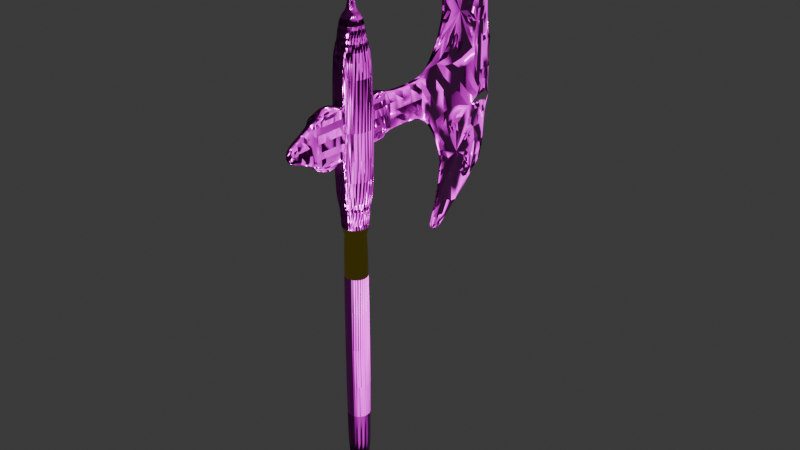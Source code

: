 # Source: hacha.blend  (saved by Blender 4.5.90; exported with 4.5.12 LTS)
import bpy
from mathutils import Matrix  # noqa: F401  (used for matrix-valued properties, if any)

bpy.ops.wm.read_factory_settings(use_empty=True)
scene = bpy.context.scene
scene.name = 'Scene'

# ---- collections
col_collection = bpy.data.collections.new('Collection'); scene.collection.children.link(col_collection)

# ---- images (referenced by path relative to the original .blend; pixels are not part of the script)
import os
ASSET_DIR = os.environ.get("B2B_ASSET_DIR", "")  # directory of the original .blend (textures are referenced by path, not embedded)
HERE = os.path.dirname(os.path.abspath(__file__))  # packed textures are extracted next to this script under _unpacked/

def load_image(name, relpath, width, height, colorspace="sRGB"):
    """Load a texture the original file referenced (path relative to the .blend, or extracted next to this script)."""
    p = next((c for c in (os.path.join(HERE, relpath), os.path.join(ASSET_DIR, relpath)) if relpath and os.path.exists(c)), "")
    if p:
        img = bpy.data.images.load(p, check_existing=True)
        img.name = name
    else:  # same state as the original file: an image datablock whose file is absent (Cycles renders it pink)
        img = bpy.data.images.new(name, width, height)
        img.source = "FILE"
        img.filepath = "//" + (relpath or name)
    img.colorspace_settings.name = colorspace
    return img
img_weathered_planks_disp_8k_png = load_image('weathered_planks_disp_8k.png', 'weathered_planks_disp_4k.png', 1024, 1024, 'Non-Color')
img_weathered_planks_diff_8k_png = load_image('weathered_planks_diff_8k.png', 'weathered_planks_diff_4k.jpg', 1024, 1024, 'sRGB')
img_weathered_planks_rough_8k_png = load_image('weathered_planks_rough_8k.png', 'weathered_planks_rough_4k.exr', 1024, 1024, 'Non-Color')
img_weathered_planks_nor_gl_8k_png = load_image('weathered_planks_nor_gl_8k.png', 'weathered_planks_nor_gl_4k.exr', 1024, 1024, 'Non-Color')
img_poliigon_metalsteelbrushed_7174_basecolor_jpg = load_image('Poliigon_MetalSteelBrushed_7174_BaseColor.jpg', 'Poliigon_MetalSteelBrushed_7174_BaseColor.jpg', 1024, 1024, 'sRGB')
img_poliigon_metalsteelbrushed_7174_displacement_tiff = load_image('Poliigon_MetalSteelBrushed_7174_Displacement.tiff', '', 1024, 1024, 'Non-Color')
img_poliigon_metalsteelbrushed_7174_metallic_jpg = load_image('Poliigon_MetalSteelBrushed_7174_Metallic.jpg', 'Poliigon_MetalSteelBrushed_7174_Metallic.jpg', 1024, 1024, 'Non-Color')
img_poliigon_metalsteelbrushed_7174_normal_png = load_image('Poliigon_MetalSteelBrushed_7174_Normal.png', 'Poliigon_MetalSteelBrushed_7174_Normal.png', 1024, 1024, 'Non-Color')
img_poliigon_metalsteelbrushed_7174_roughness_jpg = load_image('Poliigon_MetalSteelBrushed_7174_Roughness.jpg', 'Poliigon_MetalSteelBrushed_7174_Roughness.jpg', 1024, 1024, 'Non-Color')

# ---- materials (node trees are filled in below, after node groups)
mat_weathered_planks = bpy.data.materials.new('weathered_planks')
mat_weathered_planks.displacement_method = 'DISPLACEMENT'
mat_material_001 = bpy.data.materials.new('Material.001')
mat_material = bpy.data.materials.new('Material')

# ---- node groups
ng_smooth_by_angle = bpy.data.node_groups.new('Smooth by Angle', 'GeometryNodeTree')
_s = ng_smooth_by_angle.interface.new_socket(name='Mesh', in_out='OUTPUT', socket_type='NodeSocketGeometry')
_s = ng_smooth_by_angle.interface.new_socket(name='Mesh', in_out='INPUT', socket_type='NodeSocketGeometry')
_s = ng_smooth_by_angle.interface.new_socket(name='Angle', in_out='INPUT', socket_type='NodeSocketFloat')
_s.subtype = 'ANGLE'
_s.default_value = 0.5236
_s.min_value = 0.0
_s.max_value = 3.142
_s.description = 'Maximum face angle for smooth edges'
_s = ng_smooth_by_angle.interface.new_socket(name='Ignore Sharpness', in_out='INPUT', socket_type='NodeSocketBool')
_s.force_non_field = True
ng_smooth_by_angle.description = 'Set the sharpness of mesh edges based on the angle between the neighboring faces'
ng_smooth_by_angle.is_modifier = True
_N = ng_smooth_by_angle.nodes; _L = ng_smooth_by_angle.links
n0 = _N.new('GeometryNodeSetShadeSmooth'); n0.name = 'Set Shade Smooth'; n0.location = (120, -80)
n0.domain = 'EDGE'
n1 = _N.new('GeometryNodeSetShadeSmooth'); n1.name = 'Set Shade Smooth.001'; n1.location = (300, -80)
n2 = _N.new('NodeGroupOutput'); n2.name = 'Group Output'; n2.location = (480, -80)
n3 = _N.new('GeometryNodeInputMeshEdgeAngle'); n3.name = 'Edge Angle'; n3.location = (-440, -240)
n4 = _N.new('NodeGroupInput'); n4.name = 'Group Input'; n4.location = (-80, -80)
n5 = _N.new('GeometryNodeInputEdgeSmooth'); n5.name = 'Is Edge Smooth'; n5.location = (-260, -120)
n6 = _N.new('GeometryNodeInputShadeSmooth'); n6.name = 'Is Shade Smooth'; n6.location = (-440, -397)
n7 = _N.new('FunctionNodeCompare'); n7.name = 'Compare'; n7.location = (-260, -260)
n7.operation = 'LESS_EQUAL'
n7.inputs[6].default_value = (0.0, 0.0, 0.0, 0.0)
n7.inputs[7].default_value = (0.0, 0.0, 0.0, 0.0)
n8 = _N.new('FunctionNodeBooleanMath'); n8.name = 'Boolean Math.001'; n8.location = (-80, -260)
n9 = _N.new('NodeGroupInput'); n9.name = 'Group Input.001'; n9.location = (-440, -329)
n10 = _N.new('NodeGroupInput'); n10.name = 'Group Input.002'; n10.location = (-259, -189)
n11 = _N.new('FunctionNodeBooleanMath'); n11.name = 'Boolean Math'; n11.location = (-80, -149)
n11.operation = 'OR'
n12 = _N.new('FunctionNodeBooleanMath'); n12.name = 'Boolean Math.002'; n12.location = (-260, -380)
n12.operation = 'OR'
n13 = _N.new('NodeGroupInput'); n13.name = 'Group Input.003'; n13.location = (-440, -460)
_L.new(n3.outputs[0], n7.inputs[0])
_L.new(n1.outputs[0], n2.inputs[0])
_L.new(n9.outputs[1], n7.inputs[1])
_L.new(n7.outputs[0], n8.inputs[0])
_L.new(n4.outputs[0], n0.inputs[0])
_L.new(n0.outputs[0], n1.inputs[0])
_L.new(n8.outputs[0], n0.inputs[2])
_L.new(n10.outputs[2], n11.inputs[1])
_L.new(n5.outputs[0], n11.inputs[0])
_L.new(n11.outputs[0], n0.inputs[1])
_L.new(n13.outputs[2], n12.inputs[1])
_L.new(n6.outputs[0], n12.inputs[0])
_L.new(n12.outputs[0], n8.inputs[1])
n2.is_active_output = True

# ---- material node trees
mat_weathered_planks.use_nodes = True; mat_weathered_planks.node_tree.nodes.clear()
_N = mat_weathered_planks.node_tree.nodes; _L = mat_weathered_planks.node_tree.links
n0 = _N.new('NodeFrame'); n0.name = 'Frame'; n0.location = (-1360, 330)
n0.label = 'Mapping'
n0.width = 400
n1 = _N.new('NodeFrame'); n1.name = 'Frame.001'; n1.location = (-715, 530)
n1.label = 'Textures'
n1.width = 355
n2 = _N.new('ShaderNodeOutputMaterial'); n2.name = 'Material Output'; n2.location = (306, 145)
n3 = _N.new('ShaderNodeTexImage'); n3.name = 'Image Texture'; n3.location = (85, -876)
n3.label = 'Displacement'
n3.image = img_weathered_planks_disp_8k_png
n4 = _N.new('ShaderNodeDisplacement'); n4.name = 'Displacement'; n4.location = (20, -406)
n4.inputs[2].default_value = 0.05
n5 = _N.new('ShaderNodeTexImage'); n5.name = 'Image Texture.001'; n5.location = (85, -36)
n5.label = 'Base Color'
n5.image = img_weathered_planks_diff_8k_png
n6 = _N.new('ShaderNodeTexImage'); n6.name = 'Image Texture.002'; n6.location = (85, -316)
n6.label = 'Roughness'
n6.image = img_weathered_planks_rough_8k_png
n7 = _N.new('ShaderNodeTexImage'); n7.name = 'Image Texture.003'; n7.location = (85, -596)
n7.label = 'Normal'
n7.image = img_weathered_planks_nor_gl_8k_png
n8 = _N.new('ShaderNodeNormalMap'); n8.name = 'Normal Map'; n8.location = (-330, -66)
n9 = _N.new('ShaderNodeMapping'); n9.name = 'Mapping'; n9.location = (230, -36)
n10 = _N.new('NodeReroute'); n10.name = 'Reroute'; n10.location = (35, -591)
n10.width = 10
n10.socket_idname = 'NodeSocketVector'
n11 = _N.new('ShaderNodeTexCoord'); n11.name = 'Texture Coordinate'; n11.location = (30, -36)
n12 = _N.new('ShaderNodeBsdfPrincipled'); n12.name = 'Principled BSDF'; n12.location = (-80, 294)
n12.distribution = 'GGX'
n12.subsurface_method = 'BURLEY'
n12.inputs[3].default_value = 1.45
n12.inputs[27].default_value = (0.0, 0.0, 0.0, 1.0)
n12.inputs[28].default_value = 1.0
n3.parent = n1
n5.parent = n1
n6.parent = n1
n7.parent = n1
n9.parent = n0
n10.parent = n1
n11.parent = n0
_L.new(n12.outputs[0], n2.inputs[0])
_L.new(n3.outputs[0], n4.inputs[0])
_L.new(n4.outputs[0], n2.inputs[2])
_L.new(n5.outputs[0], n12.inputs[0])
_L.new(n6.outputs[0], n12.inputs[2])
_L.new(n7.outputs[0], n8.inputs[1])
_L.new(n8.outputs[0], n12.inputs[5])
_L.new(n10.outputs[0], n5.inputs[0])
_L.new(n10.outputs[0], n6.inputs[0])
_L.new(n10.outputs[0], n7.inputs[0])
_L.new(n10.outputs[0], n3.inputs[0])
_L.new(n9.outputs[0], n10.inputs[0])
_L.new(n11.outputs[2], n9.inputs[0])
n2.is_active_output = True
mat_material_001.use_nodes = True; mat_material_001.node_tree.nodes.clear()
_N = mat_material_001.node_tree.nodes; _L = mat_material_001.node_tree.links
n0 = _N.new('ShaderNodeBsdfPrincipled'); n0.name = 'BSDF Principista'; n0.location = (7, 76)
n1 = _N.new('ShaderNodeOutputMaterial'); n1.name = 'Material'; n1.location = (590, 11)
n2 = _N.new('ShaderNodeTexImage'); n2.name = 'Imagen'; n2.location = (-976, -48)
n2.image = img_poliigon_metalsteelbrushed_7174_basecolor_jpg
n3 = _N.new('ShaderNodeTexImage'); n3.name = 'Imagen.001'; n3.location = (-148, -406)
n3.image = img_poliigon_metalsteelbrushed_7174_displacement_tiff
n4 = _N.new('ShaderNodeTexImage'); n4.name = 'Imagen.002'; n4.location = (-956, -355)
n4.image = img_poliigon_metalsteelbrushed_7174_metallic_jpg
n5 = _N.new('ShaderNodeTexImage'); n5.name = 'Imagen.003'; n5.location = (-552, -367)
n5.image = img_poliigon_metalsteelbrushed_7174_normal_png
n6 = _N.new('ShaderNodeTexImage'); n6.name = 'Imagen.004'; n6.location = (-577, 162)
n6.image = img_poliigon_metalsteelbrushed_7174_roughness_jpg
n7 = _N.new('ShaderNodeNormalMap'); n7.name = 'Mapa de normales'; n7.location = (-257, -241)
n7.inputs[0].default_value = 10.0
n8 = _N.new('ShaderNodeDisplacement'); n8.name = 'Desplazamiento'; n8.location = (394, -152)
n8.inputs[2].default_value = 0.11
n9 = _N.new('ShaderNodeNormalMap'); n9.name = 'Mapa de normales.001'; n9.location = (173, -304)
_L.new(n0.outputs[0], n1.inputs[0])
_L.new(n2.outputs[0], n0.inputs[0])
_L.new(n6.outputs[0], n0.inputs[2])
_L.new(n5.outputs[0], n7.inputs[1])
_L.new(n7.outputs[0], n0.inputs[5])
_L.new(n3.outputs[0], n9.inputs[1])
_L.new(n9.outputs[0], n8.inputs[3])
_L.new(n8.outputs[0], n1.inputs[2])
_L.new(n4.outputs[0], n0.inputs[1])
n1.is_active_output = True
mat_material.use_nodes = True; mat_material.node_tree.nodes.clear()
_N = mat_material.node_tree.nodes; _L = mat_material.node_tree.links
n0 = _N.new('ShaderNodeBsdfPrincipled'); n0.name = 'BSDF Principista'; n0.location = (-200, 100)
n0.inputs[0].default_value = (0.8002, 0.6139, 0.02266, 1.0)
n0.inputs[1].default_value = 1.0
n0.inputs[2].default_value = 0.0
n1 = _N.new('ShaderNodeOutputMaterial'); n1.name = 'Material'; n1.location = (200, 100)
_L.new(n0.outputs[0], n1.inputs[0])
n1.is_active_output = True

# ---- world
world_world = bpy.data.worlds.new('World'); scene.world = world_world
world_world.use_nodes = True; world_world.node_tree.nodes.clear()
_N = world_world.node_tree.nodes; _L = world_world.node_tree.links
n0 = _N.new('ShaderNodeOutputWorld'); n0.name = 'World Output'; n0.location = (200, 100)
n1 = _N.new('ShaderNodeBackground'); n1.name = 'Background'; n1.location = (-200, 100)
n1.inputs[0].default_value = (0.05088, 0.05088, 0.05088, 1.0)
_L.new(n1.outputs[0], n0.inputs[0])
n0.is_active_output = True
world_world.color = (0.05088, 0.05088, 0.05088)
world_world.sun_shadow_jitter_overblur = 0.0

# ---- lights
light_punto = bpy.data.lights.new('Punto', 'POINT')
light_punto.exposure = -0.06557
light_punto.energy = 1054.0

# ---- meshes
me_cilindro = bpy.data.meshes.new('Cilindro')
me_cilindro.from_pydata([(0.0, 1.0, -3.082), (0.0, 1.0, -1.439), (0.2318, -1.165, -1.439), (0.3827, 0.9239, -3.082), (0.4547, -1.098, -1.439), (0.7071, 0.7071, -3.082), (0.7071, 0.7071, -1.439), (0.6602, -0.988, -1.439), (0.9239, 0.3827, -3.082), (0.9239, 0.3827, -1.439), (0.8402, -0.8402, -1.439), (1.0, 0.0, -3.082), (0.988, -0.6602, -1.439), (0.9239, -0.3827, -3.082), (0.9239, -0.3827, -1.439), (1.098, -0.4547, -1.439), (0.7071, -0.7071, -3.082), (0.7071, -0.7071, -1.439), (1.165, -0.2318, -1.439), (0.5556, -0.8315, -1.439), (0.3827, -0.9239, -3.082), (0.3827, -0.9239, -1.439), (1.188, 8.767e-10, -1.439), (0.0, -1.0, -3.082), (0.0, -1.0, -1.439), (1.165, 0.2318, -1.439), (-0.1951, -0.9808, -1.439), (-0.3827, -0.9239, -3.082), (-0.3827, -0.9239, -1.439), (1.098, 0.4547, -1.439), (-0.5556, -0.8315, -1.439), (-0.7071, -0.7071, -3.082), (0.988, 0.6602, -1.439), (-0.8315, -0.5556, -1.439), (-0.9239, -0.3827, -3.082), (0.8402, 0.8402, -1.439), (-1.0, 0.0, -3.082), (-1.0, 0.0, -1.439), (0.6602, 0.988, -1.439), (-0.9808, 0.1951, -1.439), (-0.9239, 0.3827, -3.082), (-0.9239, 0.3827, -1.439), (0.4547, 1.098, -1.439), (-0.7071, 0.7071, -3.082), (-3.068e-09, 1.188, -1.439), (-0.5556, 0.8315, -1.439), (-0.3827, 0.9239, -3.082), (0.2318, 1.165, -1.439), (0.1951, 0.9808, -1.439), (0.3827, 0.9239, -1.439), (0.5556, 0.8315, -1.439), (0.8315, 0.5556, -1.439), (0.9808, 0.1951, -1.439), (1.0, 0.0, -1.439), (0.9808, -0.1951, -1.439), (0.8315, -0.5556, -1.439), (0.1951, -0.9808, -1.439), (-0.7071, -0.7071, -1.439), (-0.9239, -0.3827, -1.439), (-0.9808, -0.1951, -1.439), (-0.8315, 0.5556, -1.439), (-0.7071, 0.7071, -1.439), (-0.3827, 0.9239, -1.439), (-0.1951, 0.9808, -1.439), (-3.068e-09, -1.188, -1.439), (-0.2318, -1.165, -1.439), (-0.4547, -1.098, -1.439), (-0.6602, -0.988, -1.439), (-0.8402, -0.8402, -1.439), (-0.988, -0.6602, -1.439), (-1.098, -0.4547, -1.439), (-1.165, -0.2318, -1.439), (-1.188, 8.767e-10, -1.439), (-1.165, 0.2318, -1.439), (-1.098, 0.4547, -1.439), (-0.988, 0.6602, -1.439), (-0.8402, 0.8402, -1.439), (-0.6602, 0.988, -1.439), (-0.4547, 1.098, -1.439), (-0.2318, 1.165, -1.439), (5.216e-07, -1.188, 7.737), (0.2318, -1.165, 7.737), (5.216e-07, 1.188, 7.737), (-0.2318, 1.165, 7.737), (0.4547, -1.098, 7.737), (-0.4547, 1.098, 7.737), (0.6602, -0.988, 7.737), (-0.6602, 0.988, 7.737), (0.8402, -0.8402, 7.737), (-0.8402, 0.8402, 7.737), (0.988, -0.6602, 7.737), (-0.988, 0.6602, 7.737), (1.098, -0.4547, 7.737), (-1.098, 0.4547, 7.737), (1.165, -0.2318, 7.737), (-1.165, 0.2318, 7.737), (1.188, 8.767e-10, 7.737), (-1.188, 8.767e-10, 7.737), (1.165, 0.2318, 7.737), (-1.165, -0.2318, 7.737), (1.098, 0.4547, 7.737), (-1.098, -0.4547, 7.737), (0.988, 0.6602, 7.737), (-0.988, -0.6602, 7.737), (0.8402, 0.8402, 7.737), (-0.8402, -0.8402, 7.737), (0.6602, 0.988, 7.737), (-0.6602, -0.988, 7.737), (0.4547, 1.098, 7.737), (-0.4547, -1.098, 7.737), (0.2318, 1.165, 7.737), (-0.2318, -1.165, 7.737), (4.912e-08, -0.9697, 7.935), (0.1892, -0.9511, 7.935), (4.912e-08, 0.9697, 7.935), (-0.1892, 0.9511, 7.935), (0.3711, -0.8959, 7.935), (-0.3711, 0.8959, 7.935), (0.5388, -0.8063, 7.935), (-0.5388, 0.8063, 7.935), (0.6857, -0.6857, 7.935), (-0.6857, 0.6857, 7.935), (0.8063, -0.5388, 7.935), (-0.8063, 0.5388, 7.935), (0.8959, -0.3711, 7.935), (-0.8959, 0.3711, 7.935), (0.9511, -0.1892, 7.935), (-0.9511, 0.1892, 7.935), (0.9697, 7.154e-10, 7.935), (-0.9697, 7.154e-10, 7.935), (0.9511, 0.1892, 7.935), (-0.9511, -0.1892, 7.935), (0.8959, 0.3711, 7.935), (-0.8959, -0.3711, 7.935), (0.8063, 0.5388, 7.935), (-0.8063, -0.5388, 7.935), (0.6857, 0.6857, 7.935), (-0.6857, -0.6857, 7.935), (0.5388, 0.8063, 7.935), (-0.5388, -0.8063, 7.935), (0.3711, 0.8959, 7.935), (-0.3711, -0.8959, 7.935), (0.1892, 0.9511, 7.935), (-0.1892, -0.9511, 7.935), (-1.385e-07, -1.327, 8.175), (0.2588, -1.301, 8.175), (-1.385e-07, 1.327, 8.175), (-0.2588, 1.301, 8.175), (0.5077, -1.226, 8.175), (-0.5077, 1.226, 8.175), (0.737, -1.103, 8.175), (-0.737, 1.103, 8.175), (0.938, -0.938, 8.175), (-0.938, 0.938, 8.175), (1.103, -0.737, 8.175), (-1.103, 0.737, 8.175), (1.226, -0.5077, 8.175), (-1.226, 0.5077, 8.175), (1.301, -0.2588, 8.175), (-1.301, 0.2588, 8.175), (1.327, 9.787e-10, 8.175), (-1.327, 9.787e-10, 8.175), (1.301, 0.2588, 8.175), (-1.301, -0.2588, 8.175), (1.226, 0.5077, 8.175), (-1.226, -0.5077, 8.175), (1.103, 0.737, 8.175), (-1.103, -0.737, 8.175), (0.938, 0.938, 8.175), (-0.938, -0.938, 8.175), (0.737, 1.103, 8.175), (-0.737, -1.103, 8.175), (0.5077, 1.226, 8.175), (-0.5077, -1.226, 8.175), (0.2588, 1.301, 8.175), (-0.2588, -1.301, 8.175), (-1.385e-07, -1.327, 9.201), (0.2588, -1.301, 9.201), (-1.385e-07, 1.327, 9.201), (-0.2588, 1.301, 9.201), (0.5077, -1.226, 9.201), (-0.5077, 1.226, 9.201), (0.737, -1.103, 9.201), (-0.737, 1.103, 9.201), (0.938, -0.938, 9.201), (-0.938, 0.938, 9.201), (1.103, -0.737, 9.201), (-1.103, 0.737, 9.201), (1.226, -0.5077, 9.201), (-1.226, 0.5077, 9.201), (1.301, -0.2588, 9.201), (-1.301, 0.2588, 9.201), (1.327, 9.787e-10, 9.201), (-1.327, 9.787e-10, 9.201), (1.301, 0.2588, 9.201), (-1.301, -0.2588, 9.201), (1.226, 0.5077, 9.201), (-1.226, -0.5077, 9.201), (1.103, 0.737, 9.201), (-1.103, -0.737, 9.201), (0.938, 0.938, 9.201), (-0.938, -0.938, 9.201), (0.737, 1.103, 9.201), (-0.737, -1.103, 9.201), (0.5077, 1.226, 9.201), (-0.5077, -1.226, 9.201), (0.2588, 1.301, 9.201), (-0.2588, -1.301, 9.201), (-2.918e-07, -1.79, 9.332), (0.3491, -1.755, 9.332), (-2.918e-07, 1.79, 9.332), (-0.3491, 1.755, 9.332), (0.6848, -1.653, 9.332), (-0.6848, 1.653, 9.332), (0.9942, -1.488, 9.332), (-0.9942, 1.488, 9.332), (1.265, -1.265, 9.332), (-1.265, 1.265, 9.332), (1.488, -0.9942, 9.332), (-1.488, 0.9942, 9.332), (1.653, -0.6848, 9.332), (-1.653, 0.6848, 9.332), (1.755, -0.3491, 9.332), (-1.755, 0.3491, 9.332), (1.79, 1.32e-09, 9.332), (-1.79, 1.32e-09, 9.332), (1.755, 0.3491, 9.332), (-1.755, -0.3491, 9.332), (1.653, 0.6848, 9.332), (-1.653, -0.6848, 9.332), (1.488, 0.9942, 9.332), (-1.488, -0.9942, 9.332), (1.265, 1.265, 9.332), (-1.265, -1.265, 9.332), (0.9942, 1.488, 9.332), (-0.9942, -1.488, 9.332), (0.6848, 1.653, 9.332), (-0.6848, -1.653, 9.332), (0.3491, 1.755, 9.332), (-0.3491, -1.755, 9.332), (1.134e-05, -1.79, 14.9), (0.3491, -1.755, 14.9), (1.134e-05, 1.79, 14.9), (-0.3491, 1.755, 14.9), (0.6848, -1.653, 14.9), (-0.6848, 1.653, 14.9), (0.9942, -1.488, 14.9), (-0.9942, 1.488, 14.9), (1.265, -1.265, 14.9), (-1.265, 1.265, 14.9), (1.488, -0.9942, 14.9), (-1.488, 0.9942, 14.9), (1.653, -0.6848, 14.9), (-1.653, 0.6848, 14.9), (1.755, -0.3491, 14.9), (-1.755, 0.3491, 14.9), (1.79, 1.32e-09, 14.9), (-1.79, 1.32e-09, 14.9), (1.755, 0.3491, 14.9), (-1.755, -0.3491, 14.9), (1.653, 0.6848, 14.9), (-1.653, -0.6848, 14.9), (1.488, 0.9942, 14.9), (-1.488, -0.9942, 14.9), (1.265, 1.265, 14.9), (-1.265, -1.265, 14.9), (0.9942, 1.488, 14.9), (-0.9942, -1.488, 14.9), (0.6848, 1.653, 14.9), (-0.6848, -1.653, 14.9), (0.3491, 1.755, 14.9), (-0.3491, -1.755, 14.9), (1.087e-05, -1.223, 15.18), (0.2387, -1.2, 15.18), (1.087e-05, 1.223, 15.18), (-0.2387, 1.2, 15.18), (0.4682, -1.13, 15.18), (-0.4681, 1.13, 15.18), (0.6797, -1.017, 15.18), (-0.6796, 1.017, 15.18), (0.865, -0.865, 15.18), (-0.865, 0.865, 15.18), (1.017, -0.6797, 15.18), (-1.017, 0.6797, 15.18), (1.13, -0.4682, 15.18), (-1.13, 0.4682, 15.18), (1.2, -0.2387, 15.18), (-1.2, 0.2387, 15.18), (1.223, 9.025e-10, 15.18), (-1.223, 9.025e-10, 15.18), (1.2, 0.2387, 15.18), (-1.2, -0.2387, 15.18), (1.13, 0.4682, 15.18), (-1.13, -0.4682, 15.18), (1.017, 0.6797, 15.18), (-1.017, -0.6797, 15.18), (0.865, 0.865, 15.18), (-0.865, -0.865, 15.18), (0.6797, 1.017, 15.18), (-0.6796, -1.017, 15.18), (0.4682, 1.13, 15.18), (-0.4681, -1.13, 15.18), (0.2387, 1.2, 15.18), (-0.2387, -1.2, 15.18), (7.244e-06, -1.223, 15.65), (0.2387, -1.2, 15.65), (7.244e-06, 1.223, 15.65), (-0.2387, 1.2, 15.65), (0.4682, -1.13, 15.65), (-0.4681, 1.13, 15.65), (0.6797, -1.017, 15.65), (-0.6796, 1.017, 15.65), (0.865, -0.865, 15.65), (-0.865, 0.865, 15.65), (1.017, -0.6797, 15.65), (-1.017, 0.6797, 15.65), (1.13, -0.4682, 15.65), (-1.13, 0.4682, 15.65), (1.2, -0.2387, 15.65), (-1.2, 0.2387, 15.65), (1.223, 9.025e-10, 15.65), (-1.223, 9.025e-10, 15.65), (1.2, 0.2387, 15.65), (-1.2, -0.2387, 15.65), (1.13, 0.4682, 15.65), (-1.13, -0.4682, 15.65), (1.017, 0.6797, 15.65), (-1.017, -0.6797, 15.65), (0.865, 0.865, 15.65), (-0.865, -0.865, 15.65), (0.6797, 1.017, 15.65), (-0.6796, -1.017, 15.65), (0.4682, 1.13, 15.65), (-0.4681, -1.13, 15.65), (0.2387, 1.2, 15.65), (-0.2387, -1.2, 15.65), (0.1548, -0.7781, 16.19), (6.51e-06, 0.7933, 16.19), (-0.1548, 0.7781, 16.19), (-0.4407, 0.6596, 16.19), (0.561, -0.5609, 16.19), (-0.6596, 0.4407, 16.19), (-0.7329, 0.3036, 16.19), (0.7781, -0.1548, 16.19), (-0.778, 0.1548, 16.19), (-0.7933, 5.853e-10, 16.19), (0.7781, 0.1548, 16.19), (-0.7329, -0.3036, 16.19), (-0.6596, -0.4407, 16.19), (0.561, 0.5609, 16.19), (0.4407, 0.6596, 16.19), (0.3036, 0.7329, 16.19), (0.1548, 0.7781, 16.19), (6.506e-06, -0.4013, 16.19), (0.07829, -0.3936, 16.19), (6.506e-06, 0.4013, 16.19), (-0.07828, 0.3936, 16.19), (0.1536, -0.3707, 16.19), (-0.1535, 0.3707, 16.19), (0.2229, -0.3336, 16.19), (-0.2229, 0.3336, 16.19), (0.2837, -0.2837, 16.19), (-0.2837, 0.2837, 16.19), (0.3336, -0.2229, 16.19), (-0.3336, 0.2229, 16.19), (0.3707, -0.1536, 16.19), (-0.3707, 0.1536, 16.19), (0.3936, -0.07828, 16.19), (-0.3935, 0.07828, 16.19), (0.4013, 5.853e-10, 16.19), (-0.4013, 5.853e-10, 16.19), (0.3936, 0.07828, 16.19), (-0.3935, -0.07828, 16.19), (0.3707, 0.1536, 16.19), (-0.3707, -0.1536, 16.19), (0.3336, 0.2229, 16.19), (-0.3336, -0.2229, 16.19), (0.2837, 0.2837, 16.19), (-0.2837, -0.2837, 16.19), (0.2229, 0.3336, 16.19), (-0.2229, -0.3336, 16.19), (0.1536, 0.3707, 16.19), (-0.1535, -0.3707, 16.19), (0.07829, 0.3936, 16.19), (-0.07828, -0.3936, 16.19), (6.51e-06, -0.7933, 16.19), (0.3036, -0.7329, 16.19), (-0.3036, 0.7329, 16.19), (0.4407, -0.6596, 16.19), (-0.5609, 0.5609, 16.19), (0.6596, -0.4407, 16.19), (0.7329, -0.3036, 16.19), (0.7933, 5.853e-10, 16.19), (-0.778, -0.1548, 16.19), (0.7329, 0.3036, 16.19), (0.6596, 0.4407, 16.19), (-0.5609, -0.5609, 16.19), (-0.4407, -0.6596, 16.19), (-0.3036, -0.7329, 16.19), (-0.1548, -0.7781, 16.19), (0.0, -1.863e-09, 17.48), (0.7029, 0.7029, -3.281), (0.9183, 0.3804, -3.281), (0.994, 5.586e-11, -3.281), (0.9183, -0.3804, -3.281), (0.7029, -0.7029, -3.281), (0.3804, -0.9183, -3.281), (1.059e-08, -0.994, -3.281), (-0.3804, -0.9183, -3.281), (-0.7029, -0.7029, -3.281), (-0.9183, -0.3804, -3.281), (-0.994, 5.586e-11, -3.281), (-0.9183, 0.3804, -3.281), (-0.7029, 0.7029, -3.281), (1.059e-08, 0.994, -3.281), (-0.3804, 0.9183, -3.281), (-0.3124, 0.7543, -3.17), (-0.5773, 0.5773, -3.17), (-0.7543, 0.3124, -3.17), (-0.8165, 1.709e-09, -3.17), (-0.7543, -0.3124, -3.17), (-0.5773, -0.5773, -3.17), (-0.3124, -0.7543, -3.17), (1.098e-08, -0.8165, -3.17), (0.3124, -0.7543, -3.17), (0.5773, -0.5773, -3.17), (0.7543, -0.3124, -3.17), (0.8165, 1.709e-09, -3.17), (0.7543, 0.3124, -3.17), (0.5773, 0.5773, -3.17), (0.3124, 0.7543, -3.17), (1.098e-08, 0.8165, -3.17), (0.3804, 0.9183, -3.281), (1.136e-07, -1.49e-08, -4.156), (-0.5015, 10.39, 13.28), (0.2772, 10.43, 13.28), (-0.4256, 8.99, 11.32), (-0.4256, 8.99, 12.92), (0.3532, 9.033, 12.92), (0.3532, 9.033, 11.32), (0.3364, 1.884, 11.32), (0.3491, 1.755, 11.06), (0.2075, 1.871, 11.19), (0.3364, 1.884, 12.92), (0.2075, 1.871, 13.05), (0.4654, 1.72, 13.18), (-0.6975, 1.782, 11.32), (-0.5686, 1.795, 11.19), (-0.6851, 1.656, 11.06), (-0.6975, 1.782, 12.92), (-0.7877, 1.598, 13.18), (-0.5686, 1.795, 13.05), (0.3219, 3.849, 11.32), (0.1925, 3.842, 11.19), (0.1855, 3.971, 11.32), (0.3219, 3.849, 12.92), (0.1855, 3.971, 12.92), (0.1925, 3.842, 13.05), (-0.7156, 3.792, 11.32), (-0.5933, 3.929, 11.32), (-0.5862, 3.799, 11.19), (-0.7156, 3.792, 12.92), (-0.5862, 3.799, 13.05), (-0.5933, 3.929, 12.92), (-0.6356, 16.93, 13.28), (-0.6356, 16.93, 10.9), (0.1432, 16.97, 13.28), (0.1432, 16.97, 10.9), (-0.5015, 10.39, 10.9), (0.2772, 10.43, 10.9), (0.3221, 11.45, 16.98), (-0.4566, 11.41, 16.98), (-0.4567, 11.41, 7.19), (0.3221, 11.45, 7.19), (0.0, 16.06, 17.84), (-0.2849, 16.06, 6.33), (-0.5303, 20.8, 13.28), (-0.5303, 20.8, 10.9), (-0.6356, 16.93, 9.043), (0.1432, 16.97, 15.13), (-0.6356, 16.93, 15.13), (0.1432, 16.97, 9.043), (-0.4216, 19.98, 9.043), (-0.4039, 19.97, 15.13), (-0.2637, 19.29, 13.28), (-0.2515, 18.95, 16.31), (-0.2649, 19.29, 10.9), (-0.573, 19.22, 10.9), (-0.3848, 18.95, 7.858), (-0.5721, 19.22, 13.28), (-0.761, 19.23, 15.13), (0.01781, 19.27, 9.043), (-0.761, 19.23, 9.043), (0.01781, 19.27, 15.13), (0.01529, 9.572, 18.76), (-0.1642, 9.572, 5.408), (0.1588, 12.61, 13.28), (0.2617, 14.79, 13.28), (-0.7385, 14.75, 13.28), (-0.62, 12.57, 13.28), (-0.5171, 14.75, 10.9), (-0.62, 12.57, 10.9), (0.2617, 14.79, 10.9), (0.1588, 12.61, 10.9), (-0.6356, 16.93, 8.425), (-0.6356, 16.93, 7.808), (-0.4196, 12.25, 8.425), (-0.4196, 12.25, 9.66), (0.1432, 16.97, 15.75), (0.1432, 16.97, 16.36), (0.3592, 12.3, 15.75), (0.3592, 12.3, 14.51), (-0.6356, 16.93, 15.75), (-0.6356, 16.93, 16.36), (-0.4196, 12.25, 15.75), (-0.4196, 12.25, 14.51), (0.3592, 12.3, 9.66), (0.3592, 12.3, 8.425), (0.1432, 16.97, 9.66), (0.1432, 16.97, 10.28), (-0.6356, 16.93, 10.28), (-0.6356, 16.93, 9.66), (0.1432, 16.97, 13.89), (0.1432, 16.97, 14.51), (-0.6356, 16.93, 13.89), (-0.6356, 16.93, 14.51), (0.1432, 16.97, 7.808), (0.1432, 16.97, 8.425), (-0.49, 21.72, 12.09), (0.1164, -1.778, 9.332), (0.2327, -1.767, 9.332), (0.461, -1.721, 9.332), (0.5729, -1.687, 9.332), (-0.5729, -1.687, 9.332), (-0.461, -1.721, 9.332), (-0.2327, -1.767, 9.332), (-0.1164, -1.778, 9.332), (0.1164, -1.778, 14.9), (0.2328, -1.767, 14.9), (0.461, -1.721, 14.9), (0.5729, -1.687, 14.9), (-0.5729, -1.687, 14.9), (-0.461, -1.721, 14.9), (-0.2327, -1.767, 14.9), (-0.1164, -1.778, 14.9), (-0.6848, -1.653, 11.19), (-0.6848, -1.653, 13.05), (0.6848, -1.653, 11.19), (0.6848, -1.653, 13.05), (0.3661, -1.841, 11.19), (0.3491, -1.755, 11.1), (0.3661, -1.841, 13.05), (0.3491, -1.755, 13.13), (7.46e-06, -1.877, 13.05), (7.641e-06, -1.79, 13.13), (3.585e-06, -1.877, 11.19), (3.403e-06, -1.79, 11.1), (-0.3661, -1.841, 11.19), (-0.3491, -1.755, 11.1), (-0.3661, -1.841, 13.05), (-0.3491, -1.755, 13.13), (-0.2412, -1.853, 11.19), (-0.2327, -1.767, 11.1), (-0.2412, -1.853, 13.05), (-0.2327, -1.767, 13.13), (-0.1249, -1.864, 11.19), (-0.1164, -1.778, 11.1), (-0.1249, -1.864, 13.05), (-0.1164, -1.778, 13.13), (-0.5729, -1.774, 11.28), (-0.6559, -1.662, 11.1), (-0.5729, -1.774, 12.96), (-0.6559, -1.662, 13.13), (-0.4862, -1.804, 11.19), (-0.461, -1.721, 11.1), (-0.4862, -1.804, 13.05), (-0.461, -1.721, 13.13), (0.4862, -1.804, 11.19), (0.461, -1.721, 11.1), (0.461, -1.721, 13.13), (0.5729, -1.774, 11.28), (0.6559, -1.662, 11.1), (0.5729, -1.774, 12.96), (0.6559, -1.662, 13.13), (0.4862, -1.804, 13.05), (0.1249, -1.864, 11.19), (0.1164, -1.778, 11.1), (0.1249, -1.864, 13.05), (0.1164, -1.778, 13.13), (0.2413, -1.853, 11.19), (0.2327, -1.767, 11.1), (0.2413, -1.853, 13.05), (0.2328, -1.767, 13.13), (-0.5729, -5.126, 11.28), (-0.4862, -5.126, 11.19), (-0.4862, -5.213, 11.28), (-0.5729, -5.126, 12.96), (-0.4862, -5.213, 12.96), (-0.4862, -5.126, 13.05), (0.5729, -5.126, 11.28), (0.4862, -5.213, 11.28), (0.4862, -5.126, 11.19), (0.5729, -5.126, 12.96), (0.4862, -5.126, 13.05), (0.4862, -5.213, 12.96), (3.214e-06, -3.487, 10.7), (7.831e-06, -3.487, 13.54), (-0.4862, -7.297, 11.6), (-0.4862, -7.297, 12.5), (0.4862, -7.297, 12.5), (0.4862, -7.297, 11.6), (5.513e-06, -9.124, 12.05), (-0.2643, 19.29, 10.9), (-0.5731, 19.22, 10.9), (-0.5737, 19.2, 13.28)], [], [(50, 6, 5, 3, 49), (28, 26, 65, 66), (51, 9, 8, 5, 6), (63, 62, 78, 79), (52, 53, 11, 8, 9), (6, 50, 38, 35), (54, 14, 13, 11, 53), (26, 24, 64, 65), (55, 17, 16, 13, 14), (62, 45, 77, 78), (19, 21, 20, 16, 17), (50, 49, 42, 38), (56, 24, 23, 20, 21), (24, 56, 2, 64), (26, 28, 27, 23, 24), (45, 61, 76, 77), (30, 57, 31, 27, 28), (49, 48, 47, 42), (33, 58, 34, 31, 57), (56, 21, 4, 2), (59, 37, 36, 34, 58), (61, 60, 75, 76), (39, 41, 40, 36, 37), (48, 1, 44, 47), (60, 61, 43, 40, 41), (21, 19, 7, 4), (45, 62, 46, 43, 61), (60, 41, 74, 75), (63, 1, 0, 46, 62), (19, 17, 10, 7), (68, 67, 107, 105), (41, 39, 73, 74), (3, 5, 429, 430), (17, 55, 12, 10), (48, 49, 3, 0, 1), (51, 6, 35, 32), (1, 63, 79, 44), (30, 28, 66, 67), (9, 51, 32, 29), (57, 30, 67, 68), (52, 9, 29, 25), (33, 57, 68, 69), (53, 52, 25, 22), (58, 33, 69, 70), (54, 53, 22, 18), (59, 58, 70, 71), (14, 54, 18, 15), (37, 59, 71, 72), (55, 14, 15, 12), (39, 37, 72, 73), (97, 99, 131, 129), (22, 25, 98, 96), (79, 78, 85, 83), (70, 69, 103, 101), (15, 18, 94, 92), (47, 44, 82, 110), (72, 71, 99, 97), (10, 12, 90, 88), (38, 42, 108, 106), (74, 73, 95, 93), (65, 64, 80, 111), (4, 7, 86, 84), (32, 35, 104, 102), (64, 2, 81, 80), (76, 75, 91, 89), (67, 66, 109, 107), (25, 29, 100, 98), (78, 77, 87, 85), (69, 68, 105, 103), (18, 22, 96, 94), (44, 79, 83, 82), (71, 70, 101, 99), (12, 15, 92, 90), (42, 47, 110, 108), (73, 72, 97, 95), (7, 10, 88, 86), (35, 38, 106, 104), (75, 74, 93, 91), (66, 65, 111, 109), (2, 4, 84, 81), (29, 32, 102, 100), (77, 76, 89, 87), (132, 134, 166, 164), (84, 86, 118, 116), (111, 80, 112, 143), (98, 100, 132, 130), (85, 87, 119, 117), (99, 101, 133, 131), (86, 88, 120, 118), (100, 102, 134, 132), (87, 89, 121, 119), (101, 103, 135, 133), (88, 90, 122, 120), (102, 104, 136, 134), (89, 91, 123, 121), (103, 105, 137, 135), (90, 92, 124, 122), (104, 106, 138, 136), (91, 93, 125, 123), (105, 107, 139, 137), (92, 94, 126, 124), (106, 108, 140, 138), (93, 95, 127, 125), (80, 81, 113, 112), (107, 109, 141, 139), (94, 96, 128, 126), (82, 83, 115, 114), (108, 110, 142, 140), (95, 97, 129, 127), (81, 84, 116, 113), (109, 111, 143, 141), (96, 98, 130, 128), (83, 85, 117, 115), (110, 82, 114, 142), (167, 169, 201, 199), (119, 121, 153, 151), (133, 135, 167, 165), (120, 122, 154, 152), (134, 136, 168, 166), (121, 123, 155, 153), (135, 137, 169, 167), (122, 124, 156, 154), (136, 138, 170, 168), (123, 125, 157, 155), (137, 139, 171, 169), (124, 126, 158, 156), (138, 140, 172, 170), (125, 127, 159, 157), (112, 113, 145, 144), (139, 141, 173, 171), (126, 128, 160, 158), (114, 115, 147, 146), (140, 142, 174, 172), (127, 129, 161, 159), (113, 116, 148, 145), (141, 143, 175, 173), (128, 130, 162, 160), (115, 117, 149, 147), (142, 114, 146, 174), (129, 131, 163, 161), (116, 118, 150, 148), (143, 112, 144, 175), (130, 132, 164, 162), (117, 119, 151, 149), (131, 133, 165, 163), (118, 120, 152, 150), (196, 198, 230, 228), (154, 156, 188, 186), (168, 170, 202, 200), (155, 157, 189, 187), (169, 171, 203, 201), (156, 158, 190, 188), (170, 172, 204, 202), (157, 159, 191, 189), (144, 145, 177, 176), (171, 173, 205, 203), (158, 160, 192, 190), (146, 147, 179, 178), (172, 174, 206, 204), (159, 161, 193, 191), (145, 148, 180, 177), (173, 175, 207, 205), (160, 162, 194, 192), (147, 149, 181, 179), (174, 146, 178, 206), (161, 163, 195, 193), (148, 150, 182, 180), (175, 144, 176, 207), (162, 164, 196, 194), (149, 151, 183, 181), (163, 165, 197, 195), (150, 152, 184, 182), (164, 166, 198, 196), (151, 153, 185, 183), (165, 167, 199, 197), (152, 154, 186, 184), (166, 168, 200, 198), (153, 155, 187, 185), (231, 233, 265, 263), (183, 185, 217, 215), (197, 199, 231, 229), (184, 186, 218, 216), (198, 200, 232, 230), (185, 187, 219, 217), (199, 201, 233, 231), (186, 188, 220, 218), (200, 202, 234, 232), (187, 189, 221, 219), (201, 203, 235, 233), (188, 190, 222, 220), (202, 204, 236, 234), (189, 191, 223, 221), (176, 177, 209, 530, 529, 208), (203, 205, 237, 235), (190, 192, 224, 222), (178, 179, 211, 210), (204, 206, 238, 236), (191, 193, 225, 223), (177, 180, 212, 532, 531, 209), (205, 207, 239, 534, 533, 237), (192, 194, 226, 224), (179, 181, 213, 211), (206, 178, 210, 238), (193, 195, 227, 225), (180, 182, 214, 212), (207, 176, 208, 536, 535, 239), (194, 196, 228, 226), (181, 183, 215, 213), (195, 197, 229, 227), (182, 184, 216, 214), (266, 268, 300, 298), (218, 220, 252, 250), (232, 234, 266, 264), (219, 221, 253, 251), (233, 235, 267, 265), (220, 222, 254, 252), (234, 236, 268, 266), (221, 223, 255, 253), (235, 237, 545, 546, 269, 267), (222, 224, 256, 254), (454, 459, 436, 439), (223, 225, 257, 255), (224, 226, 258, 256), (225, 227, 259, 257), (212, 214, 246, 244, 548, 547), (226, 228, 260, 258), (436, 437, 434, 468), (227, 229, 261, 259), (214, 216, 248, 246), (228, 230, 262, 260), (215, 217, 249, 247), (229, 231, 263, 261), (216, 218, 250, 248), (230, 232, 264, 262), (217, 219, 251, 249), (282, 284, 316, 314), (253, 255, 287, 285), (240, 537, 538, 241, 273, 272), (267, 269, 301, 299), (254, 256, 288, 286), (242, 243, 275, 274), (268, 270, 302, 300), (255, 257, 289, 287), (241, 539, 540, 244, 276, 273), (269, 541, 542, 271, 303, 301), (256, 258, 290, 288), (243, 245, 277, 275), (270, 242, 274, 302), (257, 259, 291, 289), (244, 246, 278, 276), (271, 543, 544, 240, 272, 303), (258, 260, 292, 290), (245, 247, 279, 277), (259, 261, 293, 291), (246, 248, 280, 278), (260, 262, 294, 292), (247, 249, 281, 279), (261, 263, 295, 293), (248, 250, 282, 280), (262, 264, 296, 294), (249, 251, 283, 281), (263, 265, 297, 295), (250, 252, 284, 282), (264, 266, 298, 296), (251, 253, 285, 283), (265, 267, 299, 297), (252, 254, 286, 284), (317, 319, 344, 342), (296, 298, 330, 328), (283, 285, 317, 315), (297, 299, 331, 329), (284, 286, 318, 316), (298, 300, 332, 330), (285, 287, 319, 317), (272, 273, 305, 304), (299, 301, 333, 331), (286, 288, 320, 318), (274, 275, 307, 306), (300, 302, 334, 332), (287, 289, 321, 319), (273, 276, 308, 305), (301, 303, 335, 333), (288, 290, 322, 320), (275, 277, 309, 307), (302, 274, 306, 334), (289, 291, 323, 321), (276, 278, 310, 308), (303, 272, 304, 335), (290, 292, 324, 322), (277, 279, 311, 309), (291, 293, 325, 323), (278, 280, 312, 310), (292, 294, 326, 324), (279, 281, 313, 311), (293, 295, 327, 325), (280, 282, 314, 312), (294, 296, 328, 326), (281, 283, 315, 313), (295, 297, 329, 327), (304, 305, 336, 385), (331, 333, 398, 397), (318, 320, 392, 343), (306, 307, 338, 337), (332, 334, 352, 351), (319, 321, 345, 344), (305, 308, 386, 336), (333, 335, 399, 398), (320, 322, 346, 392), (307, 309, 387, 338), (334, 306, 337, 352), (321, 323, 393, 345), (308, 310, 388, 386), (335, 304, 385, 399), (322, 324, 394, 346), (309, 311, 339, 387), (323, 325, 347, 393), (310, 312, 340, 388), (324, 326, 395, 394), (311, 313, 389, 339), (325, 327, 348, 347), (312, 314, 390, 340), (326, 328, 349, 395), (313, 315, 341, 389), (327, 329, 396, 348), (314, 316, 391, 390), (328, 330, 350, 349), (315, 317, 342, 341), (329, 331, 397, 396), (316, 318, 343, 391), (330, 332, 351, 350), (365, 367, 400), (354, 353, 385, 336), (356, 355, 337, 338), (357, 354, 336, 386), (358, 356, 338, 387), (359, 357, 386, 388), (360, 358, 387, 339), (361, 359, 388, 340), (362, 360, 339, 389), (363, 361, 340, 390), (364, 362, 389, 341), (365, 363, 390, 391), (366, 364, 341, 342), (367, 365, 391, 343), (368, 366, 342, 344), (369, 367, 343, 392), (370, 368, 344, 345), (371, 369, 392, 346), (372, 370, 345, 393), (373, 371, 346, 394), (374, 372, 393, 347), (375, 373, 394, 395), (376, 374, 347, 348), (377, 375, 395, 349), (378, 376, 348, 396), (379, 377, 349, 350), (380, 378, 396, 397), (381, 379, 350, 351), (382, 380, 397, 398), (383, 381, 351, 352), (384, 382, 398, 399), (355, 383, 352, 337), (353, 384, 399, 385), (421, 420, 410, 409), (379, 381, 400), (366, 368, 400), (353, 354, 400), (380, 382, 400), (367, 369, 400), (355, 356, 400), (381, 383, 400), (368, 370, 400), (354, 357, 400), (382, 384, 400), (369, 371, 400), (356, 358, 400), (383, 355, 400), (370, 372, 400), (357, 359, 400), (384, 353, 400), (371, 373, 400), (358, 360, 400), (372, 374, 400), (359, 361, 400), (373, 375, 400), (360, 362, 400), (374, 376, 400), (361, 363, 400), (375, 377, 400), (362, 364, 400), (376, 378, 400), (363, 365, 400), (377, 379, 400), (364, 366, 400), (378, 380, 400), (428, 427, 403, 402), (420, 419, 411, 410), (427, 426, 404, 403), (419, 418, 412, 411), (426, 425, 405, 404), (418, 417, 413, 412), (425, 424, 406, 405), (417, 416, 415, 413), (424, 423, 407, 406), (431, 430, 432, 414), (416, 431, 414, 415), (423, 422, 408, 407), (408, 409, 433), (36, 40, 418, 419), (20, 23, 423, 424), (5, 8, 428, 429), (40, 43, 417, 418), (23, 27, 422, 423), (8, 11, 427, 428), (43, 46, 416, 417), (27, 31, 421, 422), (11, 13, 426, 427), (46, 0, 431, 416), (31, 34, 420, 421), (13, 16, 425, 426), (0, 3, 430, 431), (34, 36, 419, 420), (16, 20, 424, 425), (430, 429, 401, 432), (429, 428, 402, 401), (422, 421, 409, 408), (401, 402, 433), (409, 410, 433), (402, 403, 433), (410, 411, 433), (403, 404, 433), (411, 412, 433), (404, 405, 433), (412, 413, 433), (405, 406, 433), (413, 415, 433), (406, 407, 433), (414, 432, 433), (415, 414, 433), (407, 408, 433), (432, 401, 433), (437, 438, 435, 434), (439, 436, 468, 469), (468, 465, 500, 501), (463, 456, 438, 437), (456, 454, 439, 438), (438, 439, 469, 435), (440, 441, 442), (443, 444, 445), (446, 447, 448), (449, 450, 451), (452, 453, 454), (455, 456, 457), (458, 459, 460), (461, 462, 463), (440, 443, 445, 441), (448, 450, 449, 446), (447, 442, 441, 448), (450, 445, 444, 451), (454, 456, 455, 452), (458, 461, 463, 459), (459, 454, 453, 460), (462, 457, 456, 463), (443, 455, 457, 444), (461, 449, 451, 462), (460, 447, 446, 458), (442, 453, 452, 440), (211, 213, 448, 441, 238, 210), (236, 238, 441, 445, 270, 268), (442, 447, 460, 453), (443, 440, 452, 455), (445, 450, 245, 243, 242, 270), (451, 444, 457, 462), (213, 215, 247, 245, 450, 448), (446, 449, 461, 458), (459, 463, 437, 436), (487, 486, 477), (468, 434, 464, 465), (435, 469, 467, 466), (435, 496, 497, 466, 522, 523, 479, 508, 509, 474, 470, 510, 511), (468, 501, 500, 465, 520, 521, 478, 504, 505, 475, 472, 506, 507), (435, 466, 497, 496), (467, 469, 503, 502), (464, 434, 499, 498), (465, 464, 614, 613), (514, 510, 470, 471), (467, 502, 503, 469, 516, 517, 473, 475, 526, 527, 481, 518, 519), (464, 498, 499, 434, 515, 514, 471, 474, 513, 512, 480, 525, 524), (493, 484, 476, 483), (517, 506, 472, 473), (464, 466, 484, 476, 614), (492, 487, 477, 482), (483, 490, 493), (467, 465, 613, 477, 612), (466, 467, 612, 484), (484, 489, 476), (466, 464, 489, 484), (489, 490, 483, 476), (464, 524, 525, 480, 490, 489), (480, 512, 513, 474, 485, 490), (486, 491, 482, 477), (467, 519, 518, 481, 491, 486), (481, 527, 526, 475, 488, 491), (482, 491, 492), (475, 505, 504, 478, 492, 488), (478, 521, 520, 465, 487, 492), (492, 491, 488), (474, 509, 508, 479, 493, 485), (479, 523, 522, 466, 484, 493), (465, 467, 486, 487), (493, 490, 485), (488, 491, 482), (492, 488, 482), (493, 485, 483), (490, 485, 483), (470, 474, 494), (472, 475, 495), (471, 470, 494), (475, 473, 495), (474, 471, 494), (473, 472, 495), (469, 468, 507, 516), (516, 507, 506, 517), (434, 435, 511, 515), (515, 511, 510, 514), (569, 570, 573), (571, 575, 572), (580, 577, 581), (582, 583, 584), (593, 594, 595), (596, 597, 598), (599, 600, 601), (602, 603, 604), (561, 557, 558, 562), (564, 560, 559, 563), (565, 561, 562, 566), (568, 564, 563, 567), (555, 565, 566, 556), (554, 568, 567, 553), (569, 571, 572, 570), (573, 570, 574), (576, 572, 575), (557, 573, 574, 558), (560, 576, 575, 559), (581, 583, 582, 580), (577, 549, 550, 578), (579, 552, 551, 584), (577, 578, 581), (583, 579, 584), (585, 555, 556, 586), (588, 554, 553, 587), (589, 585, 586, 590), (592, 588, 587, 591), (549, 589, 590, 550), (552, 592, 591, 551), (595, 597, 596, 593), (599, 602, 604, 600), (600, 595, 594, 601), (603, 598, 597, 604), (580, 599, 601, 577), (602, 582, 584, 603), (593, 569, 573, 594), (571, 596, 598, 575), (530, 209, 550, 590), (209, 531, 578, 550), (552, 579, 539, 241), (575, 598, 606), (592, 552, 241, 538), (554, 588, 537, 240), (568, 554, 240, 544), (208, 529, 586, 556), (536, 208, 556, 566), (534, 239, 558, 574), (239, 535, 562, 558), (560, 564, 543, 271), (576, 560, 271, 542), (535, 536, 566, 562), (564, 568, 544, 543), (533, 534, 574, 570), (545, 570, 572, 546), (237, 533, 570, 545), (571, 569, 593, 596), (572, 576, 542, 541), (546, 572, 541, 269), (531, 532, 581, 578), (579, 583, 540, 539), (532, 212, 547, 581), (580, 582, 602, 599), (581, 547, 548, 583), (583, 548, 244, 540), (529, 530, 590, 586), (588, 592, 538, 537), (600, 604, 609, 610), (577, 601, 605), (549, 577, 605), (573, 557, 605), (589, 549, 605), (603, 584, 606), (567, 563, 559, 575, 606, 584, 551, 591, 587, 553), (565, 555, 605), (601, 594, 605), (594, 573, 605), (557, 561, 605), (585, 589, 605), (598, 603, 606), (561, 565, 605), (555, 585, 605), (610, 609, 611), (595, 600, 610, 607), (597, 595, 607, 608), (604, 597, 608, 609), (607, 610, 611), (608, 607, 611), (609, 608, 611), (484, 612, 477, 528, 476), (613, 614, 476, 528, 477)])
me_cilindro.polygons.foreach_set('use_smooth', [True] * 616)
me_cilindro.polygons.foreach_set('material_index', [1, 1, 1, 1, 1, 1, 1, 1, 1, 1, 1, 1, 1, 1, 1, 1, 1, 1, 1, 1, 1, 1, 1, 1, 1, 1, 1, 1, 1, 1, 0, 1, 2, 1, 1, 1, 1, 1, 1, 1, 1, 1, 1, 1, 1, 1, 1, 1, 1, 1, 2, 0, 0, 0, 0, 0, 0, 0, 0, 0, 0, 0, 0, 0, 0, 0, 0, 0, 0, 0, 0, 0, 0, 0, 0, 0, 0, 0, 0, 0, 0, 0, 2, 2, 2, 2, 2, 2, 2, 2, 2, 2, 2, 2, 2, 2, 2, 2, 2, 2, 2, 2, 2, 2, 2, 2, 2, 2, 2, 2, 2, 2, 2, 2, 1, 2, 2, 2, 2, 2, 2, 2, 2, 2, 2, 2, 2, 2, 2, 2, 2, 2, 2, 2, 2, 2, 2, 2, 2, 2, 2, 2, 2, 2, 2, 2, 1, 1, 1, 1, 1, 1, 1, 1, 1, 1, 1, 1, 1, 1, 1, 1, 1, 1, 1, 1, 1, 1, 1, 1, 1, 1, 1, 1, 1, 1, 1, 1, 1, 1, 1, 1, 1, 1, 1, 1, 1, 1, 1, 1, 1, 1, 1, 1, 1, 1, 1, 1, 1, 1, 1, 1, 1, 1, 1, 1, 1, 1, 1, 1, 1, 1, 1, 1, 1, 1, 1, 1, 1, 1, 1, 1, 1, 1, 1, 1, 1, 1, 1, 1, 1, 1, 1, 1, 1, 1, 1, 1, 1, 1, 1, 1, 1, 1, 1, 1, 1, 1, 1, 1, 1, 1, 1, 1, 1, 1, 1, 1, 1, 1, 1, 1, 1, 1, 1, 1, 1, 1, 1, 1, 1, 1, 1, 1, 1, 1, 1, 1, 1, 1, 1, 1, 1, 1, 1, 1, 1, 1, 1, 1, 1, 1, 1, 1, 1, 1, 1, 1, 1, 1, 1, 1, 1, 1, 1, 1, 1, 1, 1, 1, 1, 1, 1, 1, 1, 1, 1, 1, 1, 1, 1, 1, 1, 1, 1, 1, 1, 1, 1, 1, 1, 1, 1, 1, 1, 1, 1, 1, 1, 1, 1, 1, 1, 1, 1, 1, 1, 1, 1, 1, 1, 1, 1, 1, 1, 1, 1, 1, 1, 1, 1, 1, 1, 2, 1, 1, 1, 1, 1, 1, 1, 1, 1, 1, 1, 1, 1, 1, 1, 1, 1, 1, 1, 1, 1, 1, 1, 1, 1, 1, 1, 1, 1, 1, 1, 2, 2, 2, 2, 2, 2, 2, 2, 2, 2, 2, 2, 1, 2, 2, 2, 2, 2, 2, 2, 2, 2, 2, 2, 2, 2, 2, 2, 2, 2, 2, 1, 1, 1, 1, 1, 1, 1, 1, 1, 1, 1, 1, 1, 1, 1, 1, 1, 1, 1, 1, 1, 1, 1, 1, 1, 1, 1, 1, 1, 1, 1, 1, 1, 1, 1, 1, 1, 1, 1, 1, 1, 1, 1, 1, 1, 1, 1, 1, 1, 1, 1, 1, 1, 1, 1, 1, 1, 1, 1, 1, 1, 1, 1, 1, 1, 1, 1, 1, 1, 1, 1, 1, 1, 1, 1, 1, 1, 1, 1, 1, 1, 1, 1, 1, 1, 1, 1, 1, 1, 1, 1, 1, 1, 1, 1, 1, 1, 1, 1, 1, 1, 1, 1, 1, 1, 1, 1, 1, 1, 1, 1, 1, 1, 1, 1, 1, 1, 1, 1, 1, 1, 1, 1, 1, 1, 1, 1, 1, 1, 1, 1, 1, 1, 1, 1, 1, 1, 1, 1, 1, 1, 1, 1, 1, 1, 1, 1, 1, 1, 1, 1, 1, 1, 1, 1, 1, 1, 1, 1, 1, 1, 1, 1, 1, 1, 1, 1, 1, 1, 1, 1, 1, 1, 1, 1, 1, 1, 1, 1, 1, 1, 1, 1, 1, 1, 1, 1, 1, 1, 1])
_uv = me_cilindro.uv_layers.new(name='MapaUV')
_uv.uv.foreach_set('vector', [0.9062, 1.0, 0.875, 1.0, 0.875, 0.5, 0.9375, 0.5, 0.9375, 1.0, 0.4375, 1.0, 0.4688, 1.0, 0.4688, 1.0, 0.4375, 1.0, 0.8438, 1.0, 0.8125, 1.0, 0.8125, 0.5, 0.875, 0.5, 0.875, 1.0, 0.03125, 1.0, 0.0625, 1.0, 0.0625, 1.0, 0.03125, 1.0, 0.7812, 1.0, 0.75, 1.0, 0.75, 0.5, 0.8125, 0.5, 0.8125, 1.0, 0.875, 1.0, 0.9062, 1.0, 0.9062, 1.0, 0.875, 1.0, 0.7188, 1.0, 0.6875, 1.0, 0.6875, 0.5, 0.75, 0.5, 0.75, 1.0, 0.4688, 1.0, 0.5, 1.0, 0.5, 1.0, 0.4688, 1.0, 0.6562, 1.0, 0.625, 1.0, 0.625, 0.5, 0.6875, 0.5, 0.6875, 1.0, 0.0625, 1.0, 0.09375, 1.0, 0.09375, 1.0, 0.0625, 1.0, 0.5938, 1.0, 0.5625, 1.0, 0.5625, 0.5, 0.625, 0.5, 0.625, 1.0, 0.9062, 1.0, 0.9375, 1.0, 0.9375, 1.0, 0.9062, 1.0, 0.5312, 1.0, 0.5, 1.0, 0.5, 0.5, 0.5625, 0.5, 0.5625, 1.0, 0.5, 1.0, 0.5312, 1.0, 0.5312, 1.0, 0.5, 1.0, 0.4688, 1.0, 0.4375, 1.0, 0.4375, 0.5, 0.5, 0.5, 0.5, 1.0, 0.09375, 1.0, 0.125, 1.0, 0.125, 1.0, 0.09375, 1.0, 0.4062, 1.0, 0.375, 1.0, 0.375, 0.5, 0.4375, 0.5, 0.4375, 1.0, 0.9375, 1.0, 0.9688, 1.0, 0.9688, 1.0, 0.9375, 1.0, 0.3438, 1.0, 0.3125, 1.0, 0.3125, 0.5, 0.375, 0.5, 0.375, 1.0, 0.5312, 1.0, 0.5625, 1.0, 0.5625, 1.0, 0.5312, 1.0, 0.2812, 1.0, 0.25, 1.0, 0.25, 0.5, 0.3125, 0.5, 0.3125, 1.0, 0.125, 1.0, 0.1562, 1.0, 0.1562, 1.0, 0.125, 1.0, 0.2188, 1.0, 0.1875, 1.0, 0.1875, 0.5, 0.25, 0.5, 0.25, 1.0, 0.9688, 1.0, 1.0, 1.0, 1.0, 1.0, 0.9688, 1.0, 0.1562, 1.0, 0.125, 1.0, 0.125, 0.5, 0.1875, 0.5, 0.1875, 1.0, 0.5625, 1.0, 0.5938, 1.0, 0.5938, 1.0, 0.5625, 1.0, 0.09375, 1.0, 0.0625, 1.0, 0.0625, 0.5, 0.125, 0.5, 0.125, 1.0, 0.1562, 1.0, 0.1875, 1.0, 0.1875, 1.0, 0.1562, 1.0, 0.03125, 1.0, 0.0, 1.0, 0.0, 0.5, 0.0625, 0.5, 0.0625, 1.0, 0.5938, 1.0, 0.625, 1.0, 0.625, 1.0, 0.5938, 1.0, 0.375, 1.0, 0.4062, 1.0, 0.4062, 1.0, 0.375, 1.0, 0.1875, 1.0, 0.2188, 1.0, 0.2188, 1.0, 0.1875, 1.0, 0.9375, 0.5, 0.875, 0.5, 0.875, 0.5, 0.9375, 0.5, 0.625, 1.0, 0.6562, 1.0, 0.6562, 1.0, 0.625, 1.0, 0.9688, 1.0, 0.9375, 1.0, 0.9375, 0.5, 1.0, 0.5, 1.0, 1.0, 0.8438, 1.0, 0.875, 1.0, 0.875, 1.0, 0.8438, 1.0, 0.0, 1.0, 0.03125, 1.0, 0.03125, 1.0, 0.0, 1.0, 0.4062, 1.0, 0.4375, 1.0, 0.4375, 1.0, 0.4062, 1.0, 0.8125, 1.0, 0.8438, 1.0, 0.8438, 1.0, 0.8125, 1.0, 0.375, 1.0, 0.4062, 1.0, 0.4062, 1.0, 0.375, 1.0, 0.7812, 1.0, 0.8125, 1.0, 0.8125, 1.0, 0.7812, 1.0, 0.3438, 1.0, 0.375, 1.0, 0.375, 1.0, 0.3438, 1.0, 0.75, 1.0, 0.7812, 1.0, 0.7812, 1.0, 0.75, 1.0, 0.3125, 1.0, 0.3438, 1.0, 0.3438, 1.0, 0.3125, 1.0, 0.7188, 1.0, 0.75, 1.0, 0.75, 1.0, 0.7188, 1.0, 0.2812, 1.0, 0.3125, 1.0, 0.3125, 1.0, 0.2812, 1.0, 0.6875, 1.0, 0.7188, 1.0, 0.7188, 1.0, 0.6875, 1.0, 0.25, 1.0, 0.2812, 1.0, 0.2812, 1.0, 0.25, 1.0, 0.6562, 1.0, 0.6875, 1.0, 0.6875, 1.0, 0.6562, 1.0, 0.2188, 1.0, 0.25, 1.0, 0.25, 1.0, 0.2188, 1.0, 0.25, 1.0, 0.2812, 1.0, 0.2812, 1.0, 0.25, 1.0, 0.75, 1.0, 0.7812, 1.0, 0.7812, 1.0, 0.75, 1.0, 0.03125, 1.0, 0.0625, 1.0, 0.0625, 1.0, 0.03125, 1.0, 0.3125, 1.0, 0.3438, 1.0, 0.3438, 1.0, 0.3125, 1.0, 0.6875, 1.0, 0.7188, 1.0, 0.7188, 1.0, 0.6875, 1.0, 0.9688, 1.0, 1.0, 1.0, 1.0, 1.0, 0.9688, 1.0, 0.25, 1.0, 0.2812, 1.0, 0.2812, 1.0, 0.25, 1.0, 0.625, 1.0, 0.6562, 1.0, 0.6562, 1.0, 0.625, 1.0, 0.9062, 1.0, 0.9375, 1.0, 0.9375, 1.0, 0.9062, 1.0, 0.1875, 1.0, 0.2188, 1.0, 0.2188, 1.0, 0.1875, 1.0, 0.4688, 1.0, 0.5, 1.0, 0.5, 1.0, 0.4688, 1.0, 0.5625, 1.0, 0.5938, 1.0, 0.5938, 1.0, 0.5625, 1.0, 0.8438, 1.0, 0.875, 1.0, 0.875, 1.0, 0.8438, 1.0, 0.5, 1.0, 0.5312, 1.0, 0.5312, 1.0, 0.5, 1.0, 0.125, 1.0, 0.1562, 1.0, 0.1562, 1.0, 0.125, 1.0, 0.4062, 1.0, 0.4375, 1.0, 0.4375, 1.0, 0.4062, 1.0, 0.7812, 1.0, 0.8125, 1.0, 0.8125, 1.0, 0.7812, 1.0, 0.0625, 1.0, 0.09375, 1.0, 0.09375, 1.0, 0.0625, 1.0, 0.3438, 1.0, 0.375, 1.0, 0.375, 1.0, 0.3438, 1.0, 0.7188, 1.0, 0.75, 1.0, 0.75, 1.0, 0.7188, 1.0, 0.0, 1.0, 0.03125, 1.0, 0.03125, 1.0, 0.0, 1.0, 0.2812, 1.0, 0.3125, 1.0, 0.3125, 1.0, 0.2812, 1.0, 0.6562, 1.0, 0.6875, 1.0, 0.6875, 1.0, 0.6562, 1.0, 0.9375, 1.0, 0.9688, 1.0, 0.9688, 1.0, 0.9375, 1.0, 0.2188, 1.0, 0.25, 1.0, 0.25, 1.0, 0.2188, 1.0, 0.5938, 1.0, 0.625, 1.0, 0.625, 1.0, 0.5938, 1.0, 0.875, 1.0, 0.9062, 1.0, 0.9062, 1.0, 0.875, 1.0, 0.1562, 1.0, 0.1875, 1.0, 0.1875, 1.0, 0.1562, 1.0, 0.4375, 1.0, 0.4688, 1.0, 0.4688, 1.0, 0.4375, 1.0, 0.5312, 1.0, 0.5625, 1.0, 0.5625, 1.0, 0.5312, 1.0, 0.8125, 1.0, 0.8438, 1.0, 0.8438, 1.0, 0.8125, 1.0, 0.09375, 1.0, 0.125, 1.0, 0.125, 1.0, 0.09375, 1.0, 0.8125, 1.0, 0.8438, 1.0, 0.8438, 1.0, 0.8125, 1.0, 0.5625, 1.0, 0.5938, 1.0, 0.5938, 1.0, 0.5625, 1.0, 0.4688, 1.0, 0.5, 1.0, 0.5, 1.0, 0.4688, 1.0, 0.7812, 1.0, 0.8125, 1.0, 0.8125, 1.0, 0.7812, 1.0, 0.0625, 1.0, 0.09375, 1.0, 0.09375, 1.0, 0.0625, 1.0, 0.2812, 1.0, 0.3125, 1.0, 0.3125, 1.0, 0.2812, 1.0, 0.5938, 1.0, 0.625, 1.0, 0.625, 1.0, 0.5938, 1.0, 0.8125, 1.0, 0.8438, 1.0, 0.8438, 1.0, 0.8125, 1.0, 0.09375, 1.0, 0.125, 1.0, 0.125, 1.0, 0.09375, 1.0, 0.3125, 1.0, 0.3438, 1.0, 0.3438, 1.0, 0.3125, 1.0, 0.625, 1.0, 0.6562, 1.0, 0.6562, 1.0, 0.625, 1.0, 0.8438, 1.0, 0.875, 1.0, 0.875, 1.0, 0.8438, 1.0, 0.125, 1.0, 0.1562, 1.0, 0.1562, 1.0, 0.125, 1.0, 0.3438, 1.0, 0.375, 1.0, 0.375, 1.0, 0.3438, 1.0, 0.6562, 1.0, 0.6875, 1.0, 0.6875, 1.0, 0.6562, 1.0, 0.875, 1.0, 0.9062, 1.0, 0.9062, 1.0, 0.875, 1.0, 0.1562, 1.0, 0.1875, 1.0, 0.1875, 1.0, 0.1562, 1.0, 0.375, 1.0, 0.4062, 1.0, 0.4062, 1.0, 0.375, 1.0, 0.6875, 1.0, 0.7188, 1.0, 0.7188, 1.0, 0.6875, 1.0, 0.9062, 1.0, 0.9375, 1.0, 0.9375, 1.0, 0.9062, 1.0, 0.1875, 1.0, 0.2188, 1.0, 0.2188, 1.0, 0.1875, 1.0, 0.5, 1.0, 0.5312, 1.0, 0.5312, 1.0, 0.5, 1.0, 0.4062, 1.0, 0.4375, 1.0, 0.4375, 1.0, 0.4062, 1.0, 0.7188, 1.0, 0.75, 1.0, 0.75, 1.0, 0.7188, 1.0, 0.0, 1.0, 0.03125, 1.0, 0.03125, 1.0, 0.0, 1.0, 0.9375, 1.0, 0.9688, 1.0, 0.9688, 1.0, 0.9375, 1.0, 0.2188, 1.0, 0.25, 1.0, 0.25, 1.0, 0.2188, 1.0, 0.5312, 1.0, 0.5625, 1.0, 0.5625, 1.0, 0.5312, 1.0, 0.4375, 1.0, 0.4688, 1.0, 0.4688, 1.0, 0.4375, 1.0, 0.75, 1.0, 0.7812, 1.0, 0.7812, 1.0, 0.75, 1.0, 0.03125, 1.0, 0.0625, 1.0, 0.0625, 1.0, 0.03125, 1.0, 0.9688, 1.0, 1.0, 1.0, 1.0, 1.0, 0.9688, 1.0, 0.3438, 1.0, 0.375, 1.0, 0.375, 1.0, 0.3438, 1.0, 0.09375, 1.0, 0.125, 1.0, 0.125, 1.0, 0.09375, 1.0, 0.3125, 1.0, 0.3438, 1.0, 0.3438, 1.0, 0.3125, 1.0, 0.625, 1.0, 0.6562, 1.0, 0.6562, 1.0, 0.625, 1.0, 0.8438, 1.0, 0.875, 1.0, 0.875, 1.0, 0.8438, 1.0, 0.125, 1.0, 0.1562, 1.0, 0.1562, 1.0, 0.125, 1.0, 0.3438, 1.0, 0.375, 1.0, 0.375, 1.0, 0.3438, 1.0, 0.6562, 1.0, 0.6875, 1.0, 0.6875, 1.0, 0.6562, 1.0, 0.875, 1.0, 0.9062, 1.0, 0.9062, 1.0, 0.875, 1.0, 0.1562, 1.0, 0.1875, 1.0, 0.1875, 1.0, 0.1562, 1.0, 0.375, 1.0, 0.4062, 1.0, 0.4062, 1.0, 0.375, 1.0, 0.6875, 1.0, 0.7188, 1.0, 0.7188, 1.0, 0.6875, 1.0, 0.9062, 1.0, 0.9375, 1.0, 0.9375, 1.0, 0.9062, 1.0, 0.1875, 1.0, 0.2188, 1.0, 0.2188, 1.0, 0.1875, 1.0, 0.5, 1.0, 0.5312, 1.0, 0.5312, 1.0, 0.5, 1.0, 0.4062, 1.0, 0.4375, 1.0, 0.4375, 1.0, 0.4062, 1.0, 0.7188, 1.0, 0.75, 1.0, 0.75, 1.0, 0.7188, 1.0, 0.0, 1.0, 0.03125, 1.0, 0.03125, 1.0, 0.0, 1.0, 0.9375, 1.0, 0.9688, 1.0, 0.9688, 1.0, 0.9375, 1.0, 0.2188, 1.0, 0.25, 1.0, 0.25, 1.0, 0.2188, 1.0, 0.5312, 1.0, 0.5625, 1.0, 0.5625, 1.0, 0.5312, 1.0, 0.4375, 1.0, 0.4688, 1.0, 0.4688, 1.0, 0.4375, 1.0, 0.75, 1.0, 0.7812, 1.0, 0.7812, 1.0, 0.75, 1.0, 0.03125, 1.0, 0.0625, 1.0, 0.0625, 1.0, 0.03125, 1.0, 0.9688, 1.0, 1.0, 1.0, 1.0, 1.0, 0.9688, 1.0, 0.25, 1.0, 0.2812, 1.0, 0.2812, 1.0, 0.25, 1.0, 0.5625, 1.0, 0.5938, 1.0, 0.5938, 1.0, 0.5625, 1.0, 0.4688, 1.0, 0.5, 1.0, 0.5, 1.0, 0.4688, 1.0, 0.7812, 1.0, 0.8125, 1.0, 0.8125, 1.0, 0.7812, 1.0, 0.0625, 1.0, 0.09375, 1.0, 0.09375, 1.0, 0.0625, 1.0, 0.2812, 1.0, 0.3125, 1.0, 0.3125, 1.0, 0.2812, 1.0, 0.5938, 1.0, 0.625, 1.0, 0.625, 1.0, 0.5938, 1.0, 0.8125, 1.0, 0.8438, 1.0, 0.8438, 1.0, 0.8125, 1.0, 0.6562, 1.0, 0.6875, 1.0, 0.6875, 1.0, 0.6562, 1.0, 0.875, 1.0, 0.9062, 1.0, 0.9062, 1.0, 0.875, 1.0, 0.1562, 1.0, 0.1875, 1.0, 0.1875, 1.0, 0.1562, 1.0, 0.375, 1.0, 0.4062, 1.0, 0.4062, 1.0, 0.375, 1.0, 0.6875, 1.0, 0.7188, 1.0, 0.7188, 1.0, 0.6875, 1.0, 0.9062, 1.0, 0.9375, 1.0, 0.9375, 1.0, 0.9062, 1.0, 0.1875, 1.0, 0.2188, 1.0, 0.2188, 1.0, 0.1875, 1.0, 0.5, 1.0, 0.5312, 1.0, 0.5312, 1.0, 0.5, 1.0, 0.4062, 1.0, 0.4375, 1.0, 0.4375, 1.0, 0.4062, 1.0, 0.7188, 1.0, 0.75, 1.0, 0.75, 1.0, 0.7188, 1.0, 0.0, 1.0, 0.03125, 1.0, 0.03125, 1.0, 0.0, 1.0, 0.9375, 1.0, 0.9688, 1.0, 0.9688, 1.0, 0.9375, 1.0, 0.2188, 1.0, 0.25, 1.0, 0.25, 1.0, 0.2188, 1.0, 0.5312, 1.0, 0.5625, 1.0, 0.5625, 1.0, 0.5312, 1.0, 0.4375, 1.0, 0.4688, 1.0, 0.4688, 1.0, 0.4375, 1.0, 0.75, 1.0, 0.7812, 1.0, 0.7812, 1.0, 0.75, 1.0, 0.03125, 1.0, 0.0625, 1.0, 0.0625, 1.0, 0.03125, 1.0, 0.9688, 1.0, 1.0, 1.0, 1.0, 1.0, 0.9688, 1.0, 0.25, 1.0, 0.2812, 1.0, 0.2812, 1.0, 0.25, 1.0, 0.5625, 1.0, 0.5938, 1.0, 0.5938, 1.0, 0.5625, 1.0, 0.4688, 1.0, 0.5, 1.0, 0.5, 1.0, 0.4688, 1.0, 0.7812, 1.0, 0.8125, 1.0, 0.8125, 1.0, 0.7812, 1.0, 0.0625, 1.0, 0.09375, 1.0, 0.09375, 1.0, 0.0625, 1.0, 0.2812, 1.0, 0.3125, 1.0, 0.3125, 1.0, 0.2812, 1.0, 0.5938, 1.0, 0.625, 1.0, 0.625, 1.0, 0.5938, 1.0, 0.8125, 1.0, 0.8438, 1.0, 0.8438, 1.0, 0.8125, 1.0, 0.09375, 1.0, 0.125, 1.0, 0.125, 1.0, 0.09375, 1.0, 0.3125, 1.0, 0.3438, 1.0, 0.3438, 1.0, 0.3125, 1.0, 0.625, 1.0, 0.6562, 1.0, 0.6562, 1.0, 0.625, 1.0, 0.8438, 1.0, 0.875, 1.0, 0.875, 1.0, 0.8438, 1.0, 0.125, 1.0, 0.1562, 1.0, 0.1562, 1.0, 0.125, 1.0, 0.3438, 1.0, 0.375, 1.0, 0.375, 1.0, 0.3438, 1.0, 0.09375, 1.0, 0.125, 1.0, 0.125, 1.0, 0.09375, 1.0, 0.3125, 1.0, 0.3438, 1.0, 0.3438, 1.0, 0.3125, 1.0, 0.625, 1.0, 0.6562, 1.0, 0.6562, 1.0, 0.625, 1.0, 0.8438, 1.0, 0.875, 1.0, 0.875, 1.0, 0.8438, 1.0, 0.125, 1.0, 0.1562, 1.0, 0.1562, 1.0, 0.125, 1.0, 0.3438, 1.0, 0.375, 1.0, 0.375, 1.0, 0.3438, 1.0, 0.6562, 1.0, 0.6875, 1.0, 0.6875, 1.0, 0.6562, 1.0, 0.875, 1.0, 0.9062, 1.0, 0.9062, 1.0, 0.875, 1.0, 0.1562, 1.0, 0.1875, 1.0, 0.1875, 1.0, 0.1562, 1.0, 0.375, 1.0, 0.4062, 1.0, 0.4062, 1.0, 0.375, 1.0, 0.6875, 1.0, 0.7188, 1.0, 0.7188, 1.0, 0.6875, 1.0, 0.9062, 1.0, 0.9375, 1.0, 0.9375, 1.0, 0.9062, 1.0, 0.1875, 1.0, 0.2188, 1.0, 0.2188, 1.0, 0.1875, 1.0, 0.5, 1.0, 0.5312, 1.0, 0.5312, 1.0, 0.5208, 1.0, 0.5104, 1.0, 0.5, 1.0, 0.4062, 1.0, 0.4375, 1.0, 0.4375, 1.0, 0.4062, 1.0, 0.7188, 1.0, 0.75, 1.0, 0.75, 1.0, 0.7188, 1.0, 0.0, 1.0, 0.03125, 1.0, 0.03125, 1.0, 0.0, 1.0, 0.9375, 1.0, 0.9688, 1.0, 0.9688, 1.0, 0.9375, 1.0, 0.2188, 1.0, 0.25, 1.0, 0.25, 1.0, 0.2188, 1.0, 0.5312, 1.0, 0.5625, 1.0, 0.5625, 1.0, 0.5521, 1.0, 0.5417, 1.0, 0.5312, 1.0, 0.4375, 1.0, 0.4688, 1.0, 0.4688, 1.0, 0.4583, 1.0, 0.4479, 1.0, 0.4375, 1.0, 0.75, 1.0, 0.7812, 1.0, 0.7812, 1.0, 0.75, 1.0, 0.03125, 1.0, 0.0625, 1.0, 0.0625, 1.0, 0.03125, 1.0, 0.9688, 1.0, 1.0, 1.0, 1.0, 1.0, 0.9688, 1.0, 0.25, 1.0, 0.2812, 1.0, 0.2812, 1.0, 0.25, 1.0, 0.5625, 1.0, 0.5938, 1.0, 0.5938, 1.0, 0.5625, 1.0, 0.4688, 1.0, 0.5, 1.0, 0.5, 1.0, 0.4896, 1.0, 0.4792, 1.0, 0.4688, 1.0, 0.7812, 1.0, 0.8125, 1.0, 0.8125, 1.0, 0.7812, 1.0, 0.0625, 1.0, 0.09375, 1.0, 0.09375, 1.0, 0.0625, 1.0, 0.2812, 1.0, 0.3125, 1.0, 0.3125, 1.0, 0.2812, 1.0, 0.5938, 1.0, 0.625, 1.0, 0.625, 1.0, 0.5938, 1.0, 0.9062, 1.0, 0.9375, 1.0, 0.9375, 1.0, 0.9062, 1.0, 0.6562, 1.0, 0.6875, 1.0, 0.6875, 1.0, 0.6562, 1.0, 0.875, 1.0, 0.9062, 1.0, 0.9062, 1.0, 0.875, 1.0, 0.1562, 1.0, 0.1875, 1.0, 0.1875, 1.0, 0.1562, 1.0, 0.375, 1.0, 0.4062, 1.0, 0.4062, 1.0, 0.375, 1.0, 0.6875, 1.0, 0.7188, 1.0, 0.7188, 1.0, 0.6875, 1.0, 0.9062, 1.0, 0.9375, 1.0, 0.9375, 1.0, 0.9062, 1.0, 0.1875, 1.0, 0.2188, 1.0, 0.2188, 1.0, 0.1875, 1.0, 0.4062, 1.0, 0.4375, 1.0, 0.4375, 1.0, 0.4375, 1.0, 0.4375, 1.0, 0.4062, 1.0, 0.7188, 1.0, 0.75, 1.0, 0.75, 1.0, 0.7188, 1.0, 0.8558, 1.0, 0.1755, 1.0, 0.1755, 1.0, 0.8558, 1.0, 0.2188, 1.0, 0.25, 1.0, 0.25, 1.0, 0.2188, 1.0, 0.75, 1.0, 0.7812, 1.0, 0.7812, 1.0, 0.75, 1.0, 0.25, 1.0, 0.2812, 1.0, 0.2812, 1.0, 0.25, 1.0, 0.5625, 1.0, 0.5938, 1.0, 0.5938, 1.0, 0.5625, 1.0, 0.5625, 1.0, 0.5625, 1.0, 0.7812, 1.0, 0.8125, 1.0, 0.8125, 1.0, 0.7812, 1.0, 0.1755, 1.0, 0.1755, 1.0, 0.1755, 1.0, 0.1755, 1.0, 0.2812, 1.0, 0.3125, 1.0, 0.3125, 1.0, 0.2812, 1.0, 0.5938, 1.0, 0.625, 1.0, 0.625, 1.0, 0.5938, 1.0, 0.8125, 1.0, 0.8438, 1.0, 0.8438, 1.0, 0.8125, 1.0, 0.09375, 1.0, 0.125, 1.0, 0.125, 1.0, 0.09375, 1.0, 0.3125, 1.0, 0.3438, 1.0, 0.3438, 1.0, 0.3125, 1.0, 0.625, 1.0, 0.6562, 1.0, 0.6562, 1.0, 0.625, 1.0, 0.8438, 1.0, 0.875, 1.0, 0.875, 1.0, 0.8438, 1.0, 0.125, 1.0, 0.1562, 1.0, 0.1562, 1.0, 0.125, 1.0, 0.6562, 1.0, 0.6875, 1.0, 0.6875, 1.0, 0.6562, 1.0, 0.1875, 1.0, 0.2188, 1.0, 0.2188, 1.0, 0.1875, 1.0, 0.5, 1.0, 0.5104, 1.0, 0.5208, 1.0, 0.5312, 1.0, 0.5312, 1.0, 0.5, 1.0, 0.4062, 1.0, 0.4375, 1.0, 0.4375, 1.0, 0.4062, 1.0, 0.7188, 1.0, 0.75, 1.0, 0.75, 1.0, 0.7188, 1.0, 0.0, 1.0, 0.03125, 1.0, 0.03125, 1.0, 0.0, 1.0, 0.9375, 1.0, 0.9688, 1.0, 0.9688, 1.0, 0.9375, 1.0, 0.2188, 1.0, 0.25, 1.0, 0.25, 1.0, 0.2188, 1.0, 0.5312, 1.0, 0.5417, 1.0, 0.5521, 1.0, 0.5625, 1.0, 0.5625, 1.0, 0.5312, 1.0, 0.4375, 1.0, 0.4479, 1.0, 0.4583, 1.0, 0.4688, 1.0, 0.4688, 1.0, 0.4375, 1.0, 0.75, 1.0, 0.7812, 1.0, 0.7812, 1.0, 0.75, 1.0, 0.03125, 1.0, 0.0625, 1.0, 0.0625, 1.0, 0.03125, 1.0, 0.9688, 1.0, 1.0, 1.0, 1.0, 1.0, 0.9688, 1.0, 0.25, 1.0, 0.2812, 1.0, 0.2812, 1.0, 0.25, 1.0, 0.5625, 1.0, 0.5938, 1.0, 0.5938, 1.0, 0.5625, 1.0, 0.4688, 1.0, 0.4792, 1.0, 0.4896, 1.0, 0.5, 1.0, 0.5, 1.0, 0.4688, 1.0, 0.7812, 1.0, 0.8125, 1.0, 0.8125, 1.0, 0.7812, 1.0, 0.0625, 1.0, 0.09375, 1.0, 0.09375, 1.0, 0.0625, 1.0, 0.2812, 1.0, 0.3125, 1.0, 0.3125, 1.0, 0.2812, 1.0, 0.5938, 1.0, 0.625, 1.0, 0.625, 1.0, 0.5938, 1.0, 0.8125, 1.0, 0.8438, 1.0, 0.8438, 1.0, 0.8125, 1.0, 0.09375, 1.0, 0.125, 1.0, 0.125, 1.0, 0.09375, 1.0, 0.3125, 1.0, 0.3438, 1.0, 0.3438, 1.0, 0.3125, 1.0, 0.625, 1.0, 0.6562, 1.0, 0.6562, 1.0, 0.625, 1.0, 0.8438, 1.0, 0.875, 1.0, 0.875, 1.0, 0.8438, 1.0, 0.125, 1.0, 0.1562, 1.0, 0.1562, 1.0, 0.125, 1.0, 0.3438, 1.0, 0.375, 1.0, 0.375, 1.0, 0.3438, 1.0, 0.6562, 1.0, 0.6875, 1.0, 0.6875, 1.0, 0.6562, 1.0, 0.875, 1.0, 0.9062, 1.0, 0.9062, 1.0, 0.875, 1.0, 0.1562, 1.0, 0.1875, 1.0, 0.1875, 1.0, 0.1562, 1.0, 0.375, 1.0, 0.4062, 1.0, 0.4062, 1.0, 0.375, 1.0, 0.6875, 1.0, 0.7188, 1.0, 0.7188, 1.0, 0.6875, 1.0, 0.1875, 1.0, 0.2188, 1.0, 0.2188, 1.0, 0.1875, 1.0, 0.875, 1.0, 0.9062, 1.0, 0.9062, 1.0, 0.875, 1.0, 0.1562, 1.0, 0.1875, 1.0, 0.1875, 1.0, 0.1562, 1.0, 0.375, 1.0, 0.4062, 1.0, 0.4062, 1.0, 0.375, 1.0, 0.6875, 1.0, 0.7188, 1.0, 0.7188, 1.0, 0.6875, 1.0, 0.9062, 1.0, 0.9375, 1.0, 0.9375, 1.0, 0.9062, 1.0, 0.1875, 1.0, 0.2188, 1.0, 0.2188, 1.0, 0.1875, 1.0, 0.5, 1.0, 0.5312, 1.0, 0.5312, 1.0, 0.5, 1.0, 0.4062, 1.0, 0.4375, 1.0, 0.4375, 1.0, 0.4062, 1.0, 0.7188, 1.0, 0.75, 1.0, 0.75, 1.0, 0.7188, 1.0, 0.0, 1.0, 0.03125, 1.0, 0.03125, 1.0, 0.0, 1.0, 0.9375, 1.0, 0.9688, 1.0, 0.9688, 1.0, 0.9375, 1.0, 0.2188, 1.0, 0.25, 1.0, 0.25, 1.0, 0.2188, 1.0, 0.5312, 1.0, 0.5625, 1.0, 0.5625, 1.0, 0.5312, 1.0, 0.4375, 1.0, 0.4688, 1.0, 0.4688, 1.0, 0.4375, 1.0, 0.75, 1.0, 0.7812, 1.0, 0.7812, 1.0, 0.75, 1.0, 0.03125, 1.0, 0.0625, 1.0, 0.0625, 1.0, 0.03125, 1.0, 0.9688, 1.0, 1.0, 1.0, 1.0, 1.0, 0.9688, 1.0, 0.25, 1.0, 0.2812, 1.0, 0.2812, 1.0, 0.25, 1.0, 0.5625, 1.0, 0.5938, 1.0, 0.5938, 1.0, 0.5625, 1.0, 0.4688, 1.0, 0.5, 1.0, 0.5, 1.0, 0.4688, 1.0, 0.7812, 1.0, 0.8125, 1.0, 0.8125, 1.0, 0.7812, 1.0, 0.0625, 1.0, 0.09375, 1.0, 0.09375, 1.0, 0.0625, 1.0, 0.2812, 1.0, 0.3125, 1.0, 0.3125, 1.0, 0.2812, 1.0, 0.5938, 1.0, 0.625, 1.0, 0.625, 1.0, 0.5938, 1.0, 0.8125, 1.0, 0.8438, 1.0, 0.8438, 1.0, 0.8125, 1.0, 0.09375, 1.0, 0.125, 1.0, 0.125, 1.0, 0.09375, 1.0, 0.3125, 1.0, 0.3438, 1.0, 0.3438, 1.0, 0.3125, 1.0, 0.625, 1.0, 0.6562, 1.0, 0.6562, 1.0, 0.625, 1.0, 0.8438, 1.0, 0.875, 1.0, 0.875, 1.0, 0.8438, 1.0, 0.125, 1.0, 0.1562, 1.0, 0.1562, 1.0, 0.125, 1.0, 0.3438, 1.0, 0.375, 1.0, 0.375, 1.0, 0.3438, 1.0, 0.5, 1.0, 0.5312, 1.0, 0.5312, 1.0, 0.5, 1.0, 0.4062, 1.0, 0.4375, 1.0, 0.4375, 1.0, 0.4062, 1.0, 0.7188, 1.0, 0.75, 1.0, 0.75, 1.0, 0.7188, 1.0, 0.0, 1.0, 0.03125, 1.0, 0.03125, 1.0, 0.0, 1.0, 0.9375, 1.0, 0.9688, 1.0, 0.9688, 1.0, 0.9375, 1.0, 0.2188, 1.0, 0.25, 1.0, 0.25, 1.0, 0.2188, 1.0, 0.5312, 1.0, 0.5625, 1.0, 0.5625, 1.0, 0.5312, 1.0, 0.4375, 1.0, 0.4688, 1.0, 0.4688, 1.0, 0.4375, 1.0, 0.75, 1.0, 0.7812, 1.0, 0.7812, 1.0, 0.75, 1.0, 0.03125, 1.0, 0.0625, 1.0, 0.0625, 1.0, 0.03125, 1.0, 0.9688, 1.0, 1.0, 1.0, 1.0, 1.0, 0.9688, 1.0, 0.25, 1.0, 0.2812, 1.0, 0.2812, 1.0, 0.25, 1.0, 0.5625, 1.0, 0.5938, 1.0, 0.5938, 1.0, 0.5625, 1.0, 0.4688, 1.0, 0.5, 1.0, 0.5, 1.0, 0.4688, 1.0, 0.7812, 1.0, 0.8125, 1.0, 0.8125, 1.0, 0.7812, 1.0, 0.0625, 1.0, 0.09375, 1.0, 0.09375, 1.0, 0.0625, 1.0, 0.2812, 1.0, 0.3125, 1.0, 0.3125, 1.0, 0.2812, 1.0, 0.5938, 1.0, 0.625, 1.0, 0.625, 1.0, 0.5938, 1.0, 0.8125, 1.0, 0.8438, 1.0, 0.8438, 1.0, 0.8125, 1.0, 0.09375, 1.0, 0.125, 1.0, 0.125, 1.0, 0.09375, 1.0, 0.3125, 1.0, 0.3438, 1.0, 0.3438, 1.0, 0.3125, 1.0, 0.625, 1.0, 0.6562, 1.0, 0.6562, 1.0, 0.625, 1.0, 0.8438, 1.0, 0.875, 1.0, 0.875, 1.0, 0.8438, 1.0, 0.125, 1.0, 0.1562, 1.0, 0.1562, 1.0, 0.125, 1.0, 0.3438, 1.0, 0.375, 1.0, 0.375, 1.0, 0.3438, 1.0, 0.6562, 1.0, 0.6875, 1.0, 0.6875, 1.0, 0.6562, 1.0, 0.875, 1.0, 0.9062, 1.0, 0.9062, 1.0, 0.875, 1.0, 0.1562, 1.0, 0.1875, 1.0, 0.1875, 1.0, 0.1562, 1.0, 0.375, 1.0, 0.4062, 1.0, 0.4062, 1.0, 0.375, 1.0, 0.6875, 1.0, 0.7188, 1.0, 0.7188, 1.0, 0.6875, 1.0, 0.9062, 1.0, 0.9375, 1.0, 0.9375, 1.0, 0.9062, 1.0, 0.3622, 0.2035, 0.3691, 0.2263, 0.3622, 0.2035, 0.2737, 0.1309, 0.25, 0.1286, 0.25, 0.01, 0.2968, 0.01461, 0.2263, 0.3691, 0.25, 0.3714, 0.25, 0.49, 0.2032, 0.4854, 0.2965, 0.1378, 0.2737, 0.1309, 0.2968, 0.01461, 0.3418, 0.02827, 0.2035, 0.3622, 0.2263, 0.3691, 0.2032, 0.4854, 0.1582, 0.4717, 0.3174, 0.1491, 0.2965, 0.1378, 0.3418, 0.02827, 0.3833, 0.05045, 0.1826, 0.3509, 0.2035, 0.3622, 0.1582, 0.4717, 0.1167, 0.4496, 0.3358, 0.1642, 0.3174, 0.1491, 0.3833, 0.05045, 0.4197, 0.08029, 0.1642, 0.3358, 0.1826, 0.3509, 0.1167, 0.4496, 0.08029, 0.4197, 0.3509, 0.1826, 0.3358, 0.1642, 0.4197, 0.08029, 0.4496, 0.1167, 0.1491, 0.3174, 0.1642, 0.3358, 0.08029, 0.4197, 0.05045, 0.3833, 0.3622, 0.2035, 0.3509, 0.1826, 0.4496, 0.1167, 0.4717, 0.1582, 0.1378, 0.2965, 0.1491, 0.3174, 0.05045, 0.3833, 0.02827, 0.3418, 0.3691, 0.2263, 0.3622, 0.2035, 0.4717, 0.1582, 0.4854, 0.2032, 0.1309, 0.2737, 0.1378, 0.2965, 0.02827, 0.3418, 0.01461, 0.2968, 0.3714, 0.25, 0.3691, 0.2263, 0.4854, 0.2032, 0.49, 0.25, 0.1286, 0.25, 0.1309, 0.2737, 0.01461, 0.2968, 0.01, 0.25, 0.3691, 0.2737, 0.3714, 0.25, 0.49, 0.25, 0.4854, 0.2968, 0.1309, 0.2263, 0.1286, 0.25, 0.01, 0.25, 0.01461, 0.2032, 0.3622, 0.2965, 0.3691, 0.2737, 0.4854, 0.2968, 0.4717, 0.3418, 0.1378, 0.2035, 0.1309, 0.2263, 0.01461, 0.2032, 0.02827, 0.1582, 0.3509, 0.3174, 0.3622, 0.2965, 0.4717, 0.3418, 0.4496, 0.3833, 0.1491, 0.1826, 0.1378, 0.2035, 0.02827, 0.1582, 0.05045, 0.1167, 0.3358, 0.3358, 0.3509, 0.3174, 0.4496, 0.3833, 0.4197, 0.4197, 0.1642, 0.1642, 0.1491, 0.1826, 0.05045, 0.1167, 0.08029, 0.08029, 0.3174, 0.3509, 0.3358, 0.3358, 0.4197, 0.4197, 0.3833, 0.4496, 0.1826, 0.1491, 0.1642, 0.1642, 0.08029, 0.08029, 0.1167, 0.05045, 0.2965, 0.3622, 0.3174, 0.3509, 0.3833, 0.4496, 0.3418, 0.4717, 0.2035, 0.1378, 0.1826, 0.1491, 0.1167, 0.05045, 0.1582, 0.02827, 0.2737, 0.3691, 0.2965, 0.3622, 0.3418, 0.4717, 0.2968, 0.4854, 0.2263, 0.1309, 0.2035, 0.1378, 0.1582, 0.02827, 0.2032, 0.01461, 0.25, 0.3714, 0.2737, 0.3691, 0.2968, 0.4854, 0.25, 0.49, 0.25, 0.1286, 0.2263, 0.1309, 0.2032, 0.01461, 0.25, 0.01, 0.375, 0.5, 0.3125, 0.5, 0.3125, 0.5, 0.375, 0.5, 0.3174, 0.3509, 0.2965, 0.3622, 0.3174, 0.3509, 0.1378, 0.2965, 0.1309, 0.2737, 0.1378, 0.2965, 0.25, 0.1286, 0.2737, 0.1309, 0.25, 0.1286, 0.1826, 0.1491, 0.2035, 0.1378, 0.1826, 0.1491, 0.3691, 0.2263, 0.3714, 0.25, 0.3691, 0.2263, 0.25, 0.3714, 0.2263, 0.3691, 0.25, 0.3714, 0.2965, 0.3622, 0.2737, 0.3691, 0.2965, 0.3622, 0.1309, 0.2737, 0.1286, 0.25, 0.1309, 0.2737, 0.2737, 0.1309, 0.2965, 0.1378, 0.2737, 0.1309, 0.2035, 0.1378, 0.2263, 0.1309, 0.2035, 0.1378, 0.3714, 0.25, 0.3691, 0.2737, 0.3714, 0.25, 0.2263, 0.3691, 0.2035, 0.3622, 0.2263, 0.3691, 0.2737, 0.3691, 0.25, 0.3714, 0.2737, 0.3691, 0.1286, 0.25, 0.1309, 0.2263, 0.1286, 0.25, 0.2965, 0.1378, 0.3174, 0.1491, 0.2965, 0.1378, 0.2263, 0.1309, 0.25, 0.1286, 0.2263, 0.1309, 0.3691, 0.2737, 0.3622, 0.2965, 0.3691, 0.2737, 0.2035, 0.3622, 0.1826, 0.3509, 0.2035, 0.3622, 0.1309, 0.2263, 0.1378, 0.2035, 0.1309, 0.2263, 0.3174, 0.1491, 0.3358, 0.1642, 0.3174, 0.1491, 0.3622, 0.2965, 0.3509, 0.3174, 0.3622, 0.2965, 0.1826, 0.3509, 0.1642, 0.3358, 0.1826, 0.3509, 0.1378, 0.2035, 0.1491, 0.1826, 0.1378, 0.2035, 0.3358, 0.1642, 0.3509, 0.1826, 0.3358, 0.1642, 0.3509, 0.3174, 0.3358, 0.3358, 0.3509, 0.3174, 0.1642, 0.3358, 0.1491, 0.3174, 0.1642, 0.3358, 0.1491, 0.1826, 0.1642, 0.1642, 0.1491, 0.1826, 0.3509, 0.1826, 0.3622, 0.2035, 0.3509, 0.1826, 0.3358, 0.3358, 0.3174, 0.3509, 0.3358, 0.3358, 0.1491, 0.3174, 0.1378, 0.2965, 0.1491, 0.3174, 0.1642, 0.1642, 0.1826, 0.1491, 0.1642, 0.1642, 0.8125, 0.5, 0.75, 0.5, 0.75, 0.5, 0.8125, 0.5, 0.3125, 0.5, 0.25, 0.5, 0.25, 0.5, 0.3125, 0.5, 0.75, 0.5, 0.6875, 0.5, 0.6875, 0.5, 0.75, 0.5, 0.25, 0.5, 0.1875, 0.5, 0.1875, 0.5, 0.25, 0.5, 0.6875, 0.5, 0.625, 0.5, 0.625, 0.5, 0.6875, 0.5, 0.1875, 0.5, 0.125, 0.5, 0.125, 0.5, 0.1875, 0.5, 0.625, 0.5, 0.5625, 0.5, 0.5625, 0.5, 0.625, 0.5, 0.125, 0.5, 0.0625, 0.5, 0.0625, 0.5, 0.125, 0.5, 0.5625, 0.5, 0.5, 0.5, 0.5, 0.5, 0.5625, 0.5, 1.0, 0.5, 0.9375, 0.5, 0.9375, 0.5, 1.0, 0.5, 0.0625, 0.5, 0.0, 0.5, 0.0, 0.5, 0.0625, 0.5, 0.5, 0.5, 0.4375, 0.5, 0.4375, 0.5, 0.5, 0.5, 0.4375, 0.5, 0.375, 0.5, 0.4375, 0.5, 0.25, 0.5, 0.1875, 0.5, 0.1875, 0.5, 0.25, 0.5, 0.5625, 0.5, 0.5, 0.5, 0.5, 0.5, 0.5625, 0.5, 0.875, 0.5, 0.8125, 0.5, 0.8125, 0.5, 0.875, 0.5, 0.1875, 0.5, 0.125, 0.5, 0.125, 0.5, 0.1875, 0.5, 0.5, 0.5, 0.4375, 0.5, 0.4375, 0.5, 0.5, 0.5, 0.8125, 0.5, 0.75, 0.5, 0.75, 0.5, 0.8125, 0.5, 0.125, 0.5, 0.0625, 0.5, 0.0625, 0.5, 0.125, 0.5, 0.4375, 0.5, 0.375, 0.5, 0.375, 0.5, 0.4375, 0.5, 0.75, 0.5, 0.6875, 0.5, 0.6875, 0.5, 0.75, 0.5, 0.0625, 0.5, 0.0, 0.5, 0.0, 0.5, 0.0625, 0.5, 0.375, 0.5, 0.3125, 0.5, 0.3125, 0.5, 0.375, 0.5, 0.6875, 0.5, 0.625, 0.5, 0.625, 0.5, 0.6875, 0.5, 1.0, 0.5, 0.9375, 0.5, 0.9375, 0.5, 1.0, 0.5, 0.3125, 0.5, 0.25, 0.5, 0.25, 0.5, 0.3125, 0.5, 0.625, 0.5, 0.5625, 0.5, 0.5625, 0.5, 0.625, 0.5, 0.9375, 0.5, 0.875, 0.5, 0.875, 0.5, 0.9375, 0.5, 0.875, 0.5, 0.8125, 0.5, 0.8125, 0.5, 0.875, 0.5, 0.4375, 0.5, 0.375, 0.5, 0.375, 0.5, 0.4375, 0.5, 0.875, 0.5, 0.8125, 0.5, 0.875, 0.5, 0.375, 0.5, 0.3125, 0.5, 0.375, 0.5, 0.8125, 0.5, 0.75, 0.5, 0.8125, 0.5, 0.3125, 0.5, 0.25, 0.5, 0.3125, 0.5, 0.75, 0.5, 0.6875, 0.5, 0.75, 0.5, 0.25, 0.5, 0.1875, 0.5, 0.25, 0.5, 0.6875, 0.5, 0.625, 0.5, 0.6875, 0.5, 0.1875, 0.5, 0.125, 0.5, 0.1875, 0.5, 0.625, 0.5, 0.5625, 0.5, 0.625, 0.5, 0.125, 0.5, 0.0625, 0.5, 0.125, 0.5, 0.5625, 0.5, 0.5, 0.5, 0.5625, 0.5, 1.0, 0.5, 0.9375, 0.5, 1.0, 0.5, 0.0625, 0.5, 0.0, 0.5, 0.0625, 0.5, 0.5, 0.5, 0.4375, 0.5, 0.5, 0.5, 0.9375, 0.5, 0.875, 0.5, 0.9375, 0.5, 0.1755, 1.0, 0.8558, 1.0, 0.8558, 1.0, 0.1755, 1.0, 0.8558, 1.0, 0.1755, 1.0, 0.1755, 1.0, 0.8558, 1.0, 0.1755, 1.0, 0.1755, 1.0, 0.1755, 1.0, 0.1755, 1.0, 0.1755, 1.0, 0.8558, 1.0, 0.8558, 1.0, 0.1755, 1.0, 0.8558, 1.0, 0.8558, 1.0, 0.8558, 1.0, 0.8558, 1.0, 0.8558, 1.0, 0.8558, 1.0, 0.8558, 1.0, 0.8558, 1.0, 0.9688, 1.0, 0.9688, 1.0, 0.8558, 1.0, 0.9688, 1.0, 0.8558, 1.0, 1.014, 1.0, 0.0625, 1.0, 0.1755, 1.0, 0.06244, 1.0, 0.0625, 1.0, 0.01838, 1.0, 0.1755, 1.0, 0.9688, 1.0, 0.8558, 1.0, 0.8558, 1.0, 0.9687, 1.0, 0.8558, 1.0, 0.8558, 1.0, 0.0625, 1.0, 0.1755, 1.0, 0.1755, 1.0, 0.0625, 1.0, 0.1755, 1.0, 0.1755, 1.0, 0.9688, 1.0, 0.9688, 1.0, 1.014, 1.0, 0.9688, 1.0, 0.06244, 1.0, 0.01838, 1.0, 0.0625, 1.0, 0.0625, 1.0, 0.1755, 1.0, 0.8558, 1.0, 0.9688, 1.0, 0.06244, 1.0, 0.01838, 1.0, 1.014, 1.0, 0.8558, 1.0, 0.1755, 1.0, 0.8558, 1.0, 0.8558, 1.0, 0.9687, 1.0, 0.9688, 1.0, 0.0625, 1.0, 0.0625, 1.0, 0.1755, 1.0, 0.1755, 1.0, 0.1755, 1.0, 0.8558, 1.0, 0.8558, 1.0, 0.1755, 1.0, 0.1755, 1.0, 0.8558, 1.0, 0.8558, 1.0, 0.1755, 1.0, 0.9688, 1.0, 0.9687, 1.0, 0.8558, 1.0, 0.8558, 1.0, 0.0625, 1.0, 0.0625, 1.0, 0.1755, 1.0, 0.1755, 1.0, 0.1755, 1.0, 0.1755, 1.0, 0.0625, 1.0, 0.0625, 1.0, 0.8558, 1.0, 0.8558, 1.0, 0.9688, 1.0, 0.9688, 1.0, 0.03125, 1.0, 0.0625, 1.0, 0.06244, 1.0, 0.9688, 1.0, 0.9688, 1.0, 0.0, 1.0, 0.9375, 1.0, 0.9688, 1.0, 0.9688, 1.0, 1.014, 1.0, 0.9688, 1.0, 0.9375, 1.0, 0.8558, 1.0, 0.1755, 1.0, 0.1755, 1.0, 0.8558, 1.0, 0.9688, 1.0, 0.9688, 1.0, 0.9688, 1.0, 0.9687, 1.0, 1.014, 1.0, 0.01838, 1.0, 0.0625, 1.0, 0.03125, 1.0, 1.0, 1.0, 0.9688, 1.0, 0.1755, 1.0, 0.8558, 1.0, 0.8558, 1.0, 0.1755, 1.0, 0.0625, 1.0, 0.09375, 1.0, 0.09375, 1.0, 0.0625, 1.0, 0.01838, 1.0, 0.06244, 1.0, 0.0625, 1.0, 0.0625, 1.0, 0.0625, 1.0, 0.0625, 1.0, 0.1755, 1.0, 0.1755, 1.0, 0.1755, 1.0, 0.1755, 1.0, 0.1755, 1.0, 0.8558, 1.0, 0.1755, 1.0, 0.1755, 1.0, 0.1755, 1.0, 0.1755, 1.0, 0.1755, 1.0, 0.8558, 1.0, 0.8558, 1.0, 0.8558, 1.0, 0.8558, 1.0, 0.8558, 1.0, 0.8558, 1.0, 0.8558, 1.0, 0.8558, 1.0, 0.8558, 1.0, 0.8558, 1.0, 0.8558, 1.0, 0.8558, 1.0, 0.8558, 1.0, 0.8558, 1.0, 0.8558, 1.0, 0.8558, 1.0, 0.8558, 1.0, 0.1755, 1.0, 0.1755, 1.0, 0.1755, 1.0, 0.1755, 1.0, 0.1755, 1.0, 0.1755, 1.0, 0.1755, 1.0, 0.1755, 1.0, 0.1755, 1.0, 0.1755, 1.0, 0.1755, 1.0, 0.1755, 1.0, 0.1755, 1.0, 0.8558, 1.0, 0.8558, 1.0, 0.8558, 1.0, 0.8558, 1.0, 0.8558, 1.0, 0.8558, 1.0, 0.8558, 1.0, 0.8558, 1.0, 0.1755, 1.0, 0.1755, 1.0, 0.1755, 1.0, 0.1755, 1.0, 0.1755, 1.0, 0.1755, 1.0, 0.1755, 1.0, 0.1755, 1.0, 0.1755, 1.0, 0.8558, 1.0, 0.8558, 1.0, 0.1755, 1.0, 0.8558, 1.0, 0.8558, 1.0, 0.8558, 1.0, 0.8558, 1.0, 0.8558, 1.0, 0.8558, 1.0, 0.8558, 1.0, 0.8558, 1.0, 0.8558, 1.0, 0.8558, 1.0, 0.8558, 1.0, 0.8558, 1.0, 0.8558, 1.0, 0.1755, 1.0, 0.1755, 1.0, 0.1755, 1.0, 0.1755, 1.0, 0.1755, 1.0, 0.1755, 1.0, 0.1755, 1.0, 0.1755, 1.0, 0.1755, 1.0, 0.1755, 1.0, 0.1755, 1.0, 0.1755, 1.0, 0.1755, 1.0, 0.8558, 1.0, 0.8558, 1.0, 0.8558, 1.0, 0.8558, 1.0, 0.8558, 1.0, 0.1755, 1.0, 0.1755, 1.0, 0.8558, 1.0, 0.1755, 1.0, 0.8558, 1.0, 0.4464, 1.0, 0.1755, 1.0, 0.1755, 1.0, 0.1755, 1.0, 0.1755, 1.0, 0.1755, 1.0, 0.1755, 1.0, 0.1755, 1.0, 0.1755, 1.0, 0.8558, 1.0, 0.8558, 1.0, 0.1755, 1.0, 0.5789, 1.0, 0.8558, 1.0, 0.8558, 1.0, 0.8558, 1.0, 0.8558, 1.0, 0.8558, 1.0, 0.8558, 1.0, 0.8558, 1.0, 0.1755, 1.0, 0.8558, 1.0, 0.8558, 1.0, 0.1755, 1.0, 0.1755, 1.0, 0.8558, 1.0, 0.1755, 1.0, 0.1755, 1.0, 0.1755, 1.0, 0.1755, 1.0, 0.1755, 1.0, 0.1755, 1.0, 0.1755, 1.0, 0.1755, 1.0, 0.1755, 1.0, 0.1755, 1.0, 0.1755, 1.0, 0.1755, 1.0, 0.1755, 1.0, 0.1755, 1.0, 0.1755, 1.0, 0.1755, 1.0, 0.8558, 1.0, 0.8558, 1.0, 0.8558, 1.0, 0.8558, 1.0, 0.8558, 1.0, 0.8558, 1.0, 0.8558, 1.0, 0.8558, 1.0, 0.8558, 1.0, 0.8558, 1.0, 0.8558, 1.0, 0.8558, 1.0, 0.8558, 1.0, 0.8558, 1.0, 0.8558, 1.0, 0.8558, 1.0, 0.8558, 1.0, 0.8558, 1.0, 0.1755, 1.0, 0.1755, 1.0, 0.1755, 1.0, 0.1755, 1.0, 0.1755, 1.0, 0.1755, 1.0, 0.1755, 1.0, 0.1755, 1.0, 0.1755, 1.0, 0.1755, 1.0, 0.1755, 1.0, 0.1755, 1.0, 0.1755, 1.0, 0.1755, 1.0, 0.8558, 1.0, 0.1755, 1.0, 0.8558, 1.0, 0.8558, 1.0, 0.8558, 1.0, 0.8558, 1.0, 0.8558, 1.0, 0.8558, 1.0, 0.8558, 1.0, 0.8558, 1.0, 0.8558, 1.0, 0.8558, 1.0, 0.8558, 1.0, 0.8558, 1.0, 0.1755, 1.0, 0.8558, 1.0, 0.8558, 1.0, 0.1755, 1.0, 0.8558, 1.0, 0.1755, 1.0, 0.8558, 1.0, 0.0, 0.0, 0.0, 0.0, 0.0, 0.0, 0.0, 0.0, 0.0, 0.0, 0.0, 0.0, 0.0, 0.0, 0.0, 0.0, 0.0, 0.0, 0.0, 0.0, 0.0, 0.0, 0.0, 0.0, 0.8558, 1.0, 0.8558, 1.0, 0.8558, 1.0, 0.1755, 1.0, 0.1755, 1.0, 0.1755, 1.0, 0.1755, 1.0, 0.8558, 1.0, 0.1755, 1.0, 0.8558, 1.0, 0.8558, 1.0, 0.8558, 1.0, 0.1755, 1.0, 0.1755, 1.0, 0.1755, 1.0, 0.8558, 1.0, 0.1755, 1.0, 0.8558, 1.0, 0.8558, 1.0, 0.1755, 1.0, 0.1755, 1.0, 0.8558, 1.0, 0.8558, 1.0, 0.1755, 1.0, 0.1755, 1.0, 0.8558, 1.0, 0.1755, 1.0, 0.8558, 1.0, 0.8558, 1.0, 0.1755, 1.0, 0.1755, 1.0, 0.8558, 1.0, 0.8558, 1.0, 0.1755, 1.0, 0.4479, 1.0, 0.4402, 1.0, 0.4559, 1.0, 0.4479, 1.0, 0.4559, 1.0, 0.4402, 1.0, 0.5521, 1.0, 0.5441, 1.0, 0.5598, 1.0, 0.5521, 1.0, 0.5598, 1.0, 0.5441, 1.0, 0.4479, 1.0, 0.4558, 1.0, 0.4558, 1.0, 0.4479, 1.0, 0.4558, 1.0, 0.4558, 1.0, 0.5521, 1.0, 0.5442, 1.0, 0.5442, 1.0, 0.5521, 1.0, 0.5442, 1.0, 0.5442, 1.0, 0.4783, 1.0, 0.467, 1.0, 0.4687, 1.0, 0.4792, 1.0, 0.4792, 1.0, 0.4688, 1.0, 0.467, 1.0, 0.4783, 1.0, 0.4888, 1.0, 0.4783, 1.0, 0.4792, 1.0, 0.4896, 1.0, 0.4896, 1.0, 0.4792, 1.0, 0.4783, 1.0, 0.4888, 1.0, 0.5, 1.0, 0.4888, 1.0, 0.4896, 1.0, 0.5, 1.0, 0.5, 1.0, 0.4896, 1.0, 0.4888, 1.0, 0.5, 1.0, 0.4479, 1.0, 0.4479, 1.0, 0.4402, 1.0, 0.4402, 1.0, 0.4559, 1.0, 0.4402, 1.0, 0.4583, 1.0, 0.4583, 1.0, 0.4402, 1.0, 0.4559, 1.0, 0.467, 1.0, 0.4559, 1.0, 0.4583, 1.0, 0.4687, 1.0, 0.4688, 1.0, 0.4583, 1.0, 0.4559, 1.0, 0.467, 1.0, 0.5598, 1.0, 0.5598, 1.0, 0.5521, 1.0, 0.5521, 1.0, 0.5441, 1.0, 0.533, 1.0, 0.5312, 1.0, 0.5417, 1.0, 0.5417, 1.0, 0.5312, 1.0, 0.533, 1.0, 0.5441, 1.0, 0.5441, 1.0, 0.5417, 1.0, 0.5598, 1.0, 0.5598, 1.0, 0.5417, 1.0, 0.5441, 1.0, 0.5112, 1.0, 0.5, 1.0, 0.5, 1.0, 0.5104, 1.0, 0.5104, 1.0, 0.5, 1.0, 0.5, 1.0, 0.5112, 1.0, 0.5217, 1.0, 0.5112, 1.0, 0.5104, 1.0, 0.5208, 1.0, 0.5208, 1.0, 0.5104, 1.0, 0.5112, 1.0, 0.5217, 1.0, 0.533, 1.0, 0.5217, 1.0, 0.5208, 1.0, 0.5312, 1.0, 0.5312, 1.0, 0.5208, 1.0, 0.5217, 1.0, 0.533, 1.0, 0.4558, 1.0, 0.4558, 1.0, 0.4479, 1.0, 0.4479, 1.0, 0.5521, 1.0, 0.5521, 1.0, 0.5442, 1.0, 0.5442, 1.0, 0.5442, 1.0, 0.4558, 1.0, 0.4558, 1.0, 0.5442, 1.0, 0.5442, 1.0, 0.4558, 1.0, 0.4558, 1.0, 0.5442, 1.0, 0.5521, 1.0, 0.5521, 1.0, 0.5442, 1.0, 0.5441, 1.0, 0.5521, 1.0, 0.5521, 1.0, 0.5441, 1.0, 0.5442, 1.0, 0.4479, 1.0, 0.4479, 1.0, 0.4559, 1.0, 0.4558, 1.0, 0.4479, 1.0, 0.4479, 1.0, 0.4558, 1.0, 0.4559, 1.0, 0.5208, 1.0, 0.5312, 1.0, 0.5312, 1.0, 0.5208, 1.0, 0.5312, 1.0, 0.5417, 1.0, 0.5417, 1.0, 0.5312, 1.0, 0.5312, 1.0, 0.5417, 1.0, 0.5417, 1.0, 0.5312, 1.0, 0.4559, 1.0, 0.4558, 1.0, 0.4559, 1.0, 0.5208, 1.0, 0.5312, 1.0, 0.5312, 1.0, 0.5208, 1.0, 0.5, 1.0, 0.5104, 1.0, 0.5104, 1.0, 0.5, 1.0, 0.4896, 1.0, 0.5, 1.0, 0.5, 1.0, 0.4896, 1.0, 0.5, 1.0, 0.5104, 1.0, 0.5104, 1.0, 0.5, 1.0, 0.4896, 1.0, 0.5, 1.0, 0.5, 1.0, 0.4896, 1.0, 0.4583, 1.0, 0.4688, 1.0, 0.4687, 1.0, 0.4583, 1.0, 0.4688, 1.0, 0.4792, 1.0, 0.4792, 1.0, 0.4687, 1.0, 0.4688, 1.0, 0.4792, 1.0, 0.4792, 1.0, 0.4688, 1.0, 0.4583, 1.0, 0.4688, 1.0, 0.4688, 1.0, 0.4583, 1.0, 0.4792, 1.0, 0.4896, 1.0, 0.4896, 1.0, 0.4792, 1.0, 0.4792, 1.0, 0.4896, 1.0, 0.4896, 1.0, 0.4792, 1.0, 0.4479, 1.0, 0.4583, 1.0, 0.4583, 1.0, 0.4402, 1.0, 0.4375, 1.0, 0.4402, 1.0, 0.4402, 1.0, 0.4375, 1.0, 0.4375, 1.0, 0.4479, 1.0, 0.4402, 1.0, 0.4375, 1.0, 0.4479, 1.0, 0.4479, 1.0, 0.4479, 1.0, 0.4479, 1.0, 0.4402, 1.0, 0.4583, 1.0, 0.4583, 1.0, 0.4479, 1.0, 0.4375, 1.0, 0.4402, 1.0, 0.4479, 1.0, 0.4375, 1.0, 0.5417, 1.0, 0.5521, 1.0, 0.5598, 1.0, 0.5417, 1.0, 0.5417, 1.0, 0.5598, 1.0, 0.5521, 1.0, 0.5417, 1.0, 0.5521, 1.0, 0.5625, 1.0, 0.5625, 1.0, 0.5598, 1.0, 0.5521, 1.0, 0.5521, 1.0, 0.5521, 1.0, 0.5521, 1.0, 0.5598, 1.0, 0.5625, 1.0, 0.5625, 1.0, 0.5598, 1.0, 0.5598, 1.0, 0.5625, 1.0, 0.5625, 1.0, 0.5521, 1.0, 0.5104, 1.0, 0.5208, 1.0, 0.5208, 1.0, 0.5104, 1.0, 0.5104, 1.0, 0.5208, 1.0, 0.5208, 1.0, 0.5104, 1.0, 0.5442, 1.0, 0.5442, 1.0, 0.5442, 1.0, 0.5442, 1.0, 0.5441, 1.0, 0.5442, 1.0, 0.5441, 1.0, 0.533, 1.0, 0.5441, 1.0, 0.533, 1.0, 0.4559, 1.0, 0.467, 1.0, 0.4559, 1.0, 0.5217, 1.0, 0.533, 1.0, 0.5217, 1.0, 0.5442, 1.0, 0.5441, 1.0, 0.5442, 1.0, 0.4888, 1.0, 0.4783, 1.0, 0.467, 1.0, 0.4559, 1.0, 0.5441, 1.0, 0.5441, 1.0, 0.533, 1.0, 0.5217, 1.0, 0.5112, 1.0, 0.5, 1.0, 0.4888, 1.0, 0.5, 1.0, 0.4888, 1.0, 0.5442, 1.0, 0.4558, 1.0, 0.5442, 1.0, 0.4558, 1.0, 0.4559, 1.0, 0.4558, 1.0, 0.467, 1.0, 0.4783, 1.0, 0.467, 1.0, 0.5112, 1.0, 0.5217, 1.0, 0.5112, 1.0, 0.4558, 1.0, 0.5442, 1.0, 0.4558, 1.0, 0.4783, 1.0, 0.4888, 1.0, 0.4783, 1.0, 0.5, 1.0, 0.5112, 1.0, 0.5, 1.0, 0.5442, 1.0, 0.5442, 1.0, 0.5442, 1.0, 0.4558, 1.0, 0.5442, 1.0, 0.5442, 1.0, 0.4558, 1.0, 0.4558, 1.0, 0.4558, 1.0, 0.4558, 1.0, 0.4558, 1.0, 0.5442, 1.0, 0.4558, 1.0, 0.4558, 1.0, 0.5442, 1.0, 0.4558, 1.0, 0.5442, 1.0, 0.4558, 1.0, 0.4558, 1.0, 0.4558, 1.0, 0.4558, 1.0, 0.5442, 1.0, 0.4558, 1.0, 0.5442, 1.0, 0.8558, 1.0, 0.8558, 1.0, 0.8558, 1.0, 0.8558, 1.0, 0.8558, 1.0, 0.1755, 1.0, 0.1755, 1.0, 0.1755, 1.0, 0.1755, 1.0, 0.1755, 1.0])
me_cilindro.materials.append(mat_weathered_planks)
me_cilindro.materials.append(mat_material_001)
me_cilindro.materials.append(mat_material)
me_cilindro.materials.append(mat_material_001)
me_cilindro.update()

# ---- objects
ob_cilindro = bpy.data.objects.new('Cilindro', me_cilindro)
ob_vac_o = bpy.data.objects.new('Vacío', None)
ob_punto = bpy.data.objects.new('Punto', light_punto)

# ---- transforms, parenting, visibility, modifiers, constraints
ob_cilindro.location = (0.0, 0.0, 1.82)
ob_cilindro.scale = (0.1, 0.1, 0.25)
_m = ob_cilindro.modifiers.new('Subdivision', 'SUBSURF')
_m.levels = 0
_m = ob_cilindro.modifiers.new('Suavizar por ángulo', 'NODES')
_m.node_group = ng_smooth_by_angle
_m.use_pin_to_last = True
_m.show_group_selector = False
ob_vac_o.location = (-0.8812, 0.8853, 2.978)
ob_vac_o.rotation_euler = (1.535, -0.5327, 1.678)
ob_vac_o.empty_display_type = 'IMAGE'
ob_vac_o.empty_display_size = 5.0
ob_punto.location = (2.832, 0.5945, 3.434)
ob_punto.scale = (2.095, 2.095, 2.095)

# ---- collection membership
col_collection.objects.link(ob_cilindro)
col_collection.objects.link(ob_vac_o)
col_collection.objects.link(ob_punto)

# ---- scene / render settings (as saved in the file)
scene.frame_start = 1; scene.frame_end = 250; scene.frame_set(-6)
scene.render.engine = 'BLENDER_EEVEE_NEXT'
bpy.context.view_layer.update()

# ---- added for rendering (the .blend has no active camera): camera
cam_auto = bpy.data.cameras.new('AutoCamera')
cam_auto.lens = 50.0
cam_auto.sensor_width = 36.0
cam_auto.clip_end = 1000.0
ob_auto_camera = bpy.data.objects.new('AutoCamera', cam_auto)
scene.collection.objects.link(ob_auto_camera)
ob_auto_camera.location = (6.02975, -6.60597, 8.46978)
ob_auto_camera.rotation_euler = (1.09748, -7.21219e-08, 0.694738)
scene.camera = ob_auto_camera
bpy.context.view_layer.update()
